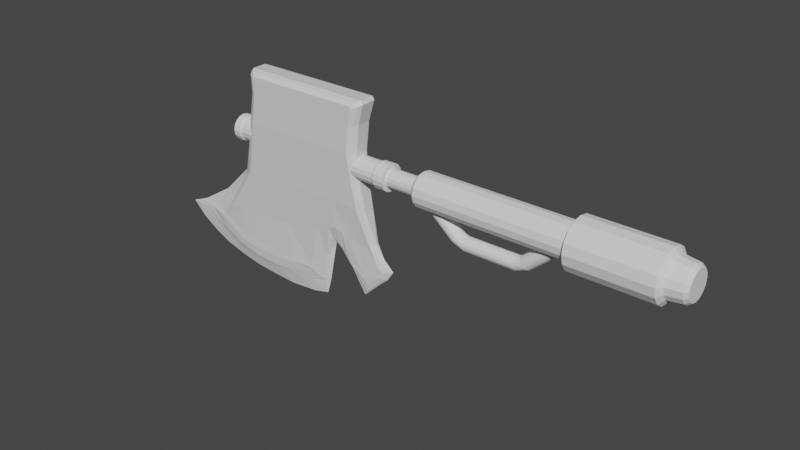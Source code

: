 # Source: bloodydesire.blend  (saved by Blender 3.3.6; exported with 4.5.12 LTS)
import bpy
from mathutils import Matrix  # noqa: F401  (used for matrix-valued properties, if any)

bpy.ops.wm.read_factory_settings(use_empty=True)
scene = bpy.context.scene
scene.name = 'Scene'

# ---- collections
col_collection = bpy.data.collections.new('Collection'); scene.collection.children.link(col_collection)

# ---- materials (node trees are filled in below, after node groups)
mat_material = bpy.data.materials.new('Material')
mat_material.alpha_threshold = 0.0
mat_material.use_transparent_shadow = False
mat_material.roughness = 0.5
mat_material.line_color = (0.0, 0.0, 0.0, 1.0)

# ---- material node trees
mat_material.use_nodes = True; mat_material.node_tree.nodes.clear()
_N = mat_material.node_tree.nodes; _L = mat_material.node_tree.links
n0 = _N.new('ShaderNodeOutputMaterial'); n0.name = 'Material Output'; n0.location = (300, 300)
n1 = _N.new('ShaderNodeBsdfPrincipled'); n1.name = 'Principled BSDF'; n1.location = (10, 300)
n1.distribution = 'GGX'
n1.subsurface_method = 'RANDOM_WALK_SKIN'
n1.inputs[3].default_value = 1.45
n1.inputs[27].default_value = (0.0, 0.0, 0.0, 1.0)
n1.inputs[28].default_value = 1.0
_L.new(n1.outputs[0], n0.inputs[0])
n0.is_active_output = True

# ---- world
world_world = bpy.data.worlds.new('World'); scene.world = world_world
world_world.use_nodes = True; world_world.node_tree.nodes.clear()
_N = world_world.node_tree.nodes; _L = world_world.node_tree.links
n0 = _N.new('ShaderNodeOutputWorld'); n0.name = 'World Output'; n0.location = (300, 300)
n1 = _N.new('ShaderNodeBackground'); n1.name = 'Background'; n1.location = (10, 300)
n1.inputs[0].default_value = (0.05088, 0.05088, 0.05088, 1.0)
_L.new(n1.outputs[0], n0.inputs[0])
n0.is_active_output = True
world_world.color = (0.05088, 0.05088, 0.05088)
world_world.use_sun_shadow = False
world_world.sun_shadow_jitter_overblur = 0.0

# ---- meshes
me_cube = bpy.data.meshes.new('Cube')
me_cube.from_pydata([(0.5323, -0.1239, 0.9066), (0.7557, -0.02463, -0.4421), (-0.4541, -0.1239, 0.9066), (-1.094, -0.03886, -0.5107), (0.01833, -0.1239, 0.9066), (-0.2553, -0.03932, -0.7462), (-0.6124, -0.08528, 0.03661), (0.546, -0.08528, 0.06174), (0.0194, -0.08528, 0.0649), (-0.5167, -0.112, 0.509), (0.4808, -0.112, 0.509), (0.01796, -0.112, 0.509), (0.7066, -0.03094, -0.3966), (-0.2867, -0.04857, -0.6139), (-0.9974, -0.04813, -0.4599), (0.4248, -0.03212, -0.4502), (0.2482, -0.1239, 0.9066), (0.3066, -0.08528, 0.0649), (0.2469, -0.112, 0.509), (-0.2179, -0.1239, 0.9066), (-0.7401, -0.03915, -0.7271), (-0.2758, -0.08528, 0.0649), (-0.2494, -0.112, 0.509), (-0.7221, -0.04837, -0.5848), (-0.3339, -0.1239, 0.9066), (-0.4066, -0.08528, 0.0614), (-0.3806, -0.112, 0.509), (-0.8751, -0.04825, -0.5289), (-0.9342, -0.03903, -0.6494), (-0.5253, -0.03925, -0.7586), (-0.07186, -0.1239, 0.9066), (-0.0933, -0.08528, 0.0649), (-0.08411, -0.112, 0.509), (-0.5297, -0.04846, -0.599), (0.1333, -0.1239, 0.9066), (0.163, -0.08528, 0.0649), (0.13, -0.112, 0.509), (-0.005244, -0.04149, -0.6155), (0.06667, -0.02572, -0.6999), (0.6753, -0.02463, -0.533), (0.3674, -0.1239, 0.9066), (0.4678, -0.08528, 0.06174), (0.3682, -0.112, 0.509), (0.6301, -0.03094, -0.4708), (0.7231, -0.02463, -0.491), (0.477, -0.1239, 0.9066), (0.5069, -0.08528, 0.06174), (0.4245, -0.112, 0.509), (0.657, -0.03094, -0.4327), (0.3078, -0.1239, 0.9066), (0.381, -0.08528, 0.0649), (0.3076, -0.112, 0.509), (0.5572, -0.03094, -0.509), (0.5944, -0.02463, -0.6101), (0.1668, -0.03155, -0.4734), (0.1907, -0.1239, 0.9066), (0.2348, -0.08528, 0.0649), (0.1885, -0.112, 0.509), (0.0758, -0.1239, 0.9066), (0.09119, -0.08528, 0.0649), (0.08298, -0.112, 0.509), (-0.1902, -0.04859, -0.6006), (-0.1716, -0.03933, -0.7199), (-0.401, -0.03929, -0.7647), (-0.02676, -0.1239, 0.9066), (-0.03695, -0.08528, 0.0649), (-0.03308, -0.112, 0.509), (-0.4255, -0.0485, -0.602), (-0.1449, -0.1239, 0.9066), (-0.1845, -0.08528, 0.0649), (-0.1667, -0.112, 0.509), (-0.6306, -0.04842, -0.5965), (-0.6347, -0.03921, -0.7494), (-0.8461, -0.03909, -0.6956), (-0.2759, -0.1239, 0.9066), (-0.3482, -0.08528, 0.0649), (-0.315, -0.112, 0.509), (-0.8012, -0.04832, -0.5679), (-0.394, -0.1239, 0.9066), (-0.4738, -0.08528, 0.05168), (-0.4486, -0.112, 0.509), (-0.9484, -0.04819, -0.4984), (-1.019, -0.03895, -0.5907), (0.7311, -0.03094, -0.4194), (-0.27, -0.04864, -0.6769), (-1.052, -0.04814, -0.4888), (-0.7311, -0.04844, -0.6559), (-0.9046, -0.0483, -0.5891), (-0.5275, -0.04854, -0.6788), (0.01206, -0.04149, -0.6463), (0.6527, -0.03094, -0.5019), (0.6901, -0.03094, -0.4619), (0.5758, -0.03094, -0.5595), (-0.18, -0.04865, -0.6559), (-0.4133, -0.04859, -0.6833), (-0.6327, -0.04849, -0.6729), (-0.8237, -0.04837, -0.6317), (-0.9764, -0.04822, -0.5407), (-0.8641, -0.06796, -0.331), (0.6374, -0.04911, -0.22), (-0.2569, -0.05436, -0.3185), (0.4069, -0.05432, -0.2245), (-0.5468, -0.06026, -0.3277), (-0.6891, -0.06315, -0.3322), (-0.3676, -0.05661, -0.322), (0.1154, -0.06097, -0.2299), (0.5624, -0.04602, -0.2474), (0.61, -0.04481, -0.2471), (0.507, -0.04742, -0.2476), (0.1758, -0.06313, -0.2096), (-0.2288, -0.05379, -0.3176), (-0.3122, -0.05548, -0.3203), (-0.4572, -0.05843, -0.3249), (-0.6179, -0.0617, -0.33), (-0.7628, -0.06465, -0.3346), (0.5055, -0.09731, 0.2878), (0.01789, -0.09731, 0.2878), (-0.5614, -0.09731, 0.2899), (0.2836, -0.09731, 0.2878), (-0.2734, -0.09731, 0.2878), (-0.4165, -0.09731, 0.2878), (-0.09334, -0.09731, 0.2878), (0.1511, -0.09731, 0.2878), (0.3835, -0.09731, 0.2878), (0.4445, -0.09731, 0.2878), (0.3492, -0.09731, 0.2878), (0.2144, -0.09731, 0.2878), (0.08876, -0.09731, 0.2878), (-0.03773, -0.09731, 0.2878), (-0.1834, -0.09731, 0.2878), (-0.3449, -0.09731, 0.2878), (-0.4779, -0.09731, 0.2878), (-0.476, -0.1175, 0.7302), (0.504, -0.1175, 0.7302), (0.01801, -0.1175, 0.7302), (0.2583, -0.1175, 0.7302), (-0.229, -0.1175, 0.7302), (-0.3502, -0.1175, 0.7302), (-0.07629, -0.1175, 0.7302), (0.1382, -0.1175, 0.7302), (0.3829, -0.1175, 0.7302), (0.4408, -0.1175, 0.7302), (0.3206, -0.1175, 0.7302), (0.1982, -0.1175, 0.7302), (0.07809, -0.1175, 0.7302), (-0.02914, -0.1175, 0.7302), (-0.1526, -0.1175, 0.7302), (-0.2896, -0.1175, 0.7302), (-0.4131, -0.1175, 0.7302), (-0.476, -0.1239, 0.8812), (0.548, -0.1239, 0.8812), (0.01801, -0.1239, 0.8812), (0.2583, -0.1239, 0.8812), (-0.229, -0.1239, 0.8812), (-0.3502, -0.1239, 0.8812), (-0.07629, -0.1239, 0.8812), (0.1382, -0.1239, 0.8812), (0.3829, -0.1239, 0.8812), (0.4893, -0.1239, 0.8812), (0.3206, -0.1239, 0.8812), (0.1982, -0.1239, 0.8812), (0.07809, -0.1239, 0.8812), (-0.02914, -0.1239, 0.8812), (-0.1526, -0.1239, 0.8812), (-0.2896, -0.1239, 0.8812), (-0.4131, -0.1239, 0.8812), (0.2528, -0.04485, -0.2669), (0.2195, -0.1239, 0.9066), (0.2707, -0.08528, 0.0649), (0.2177, -0.112, 0.509), (0.3081, -0.06639, -0.1732), (0.249, -0.09731, 0.2878), (0.2283, -0.1175, 0.7302), (0.2283, -0.1239, 0.8812), (0.2051, -0.1239, 0.9066), (0.2527, -0.08528, 0.0649), (0.2031, -0.112, 0.509), (0.2336, -0.06471, -0.1929), (0.2317, -0.09731, 0.2878), (0.2133, -0.1175, 0.7302), (0.2133, -0.1239, 0.8812), (0.1855, -0.03608, -0.4308), (0.3511, -0.03069, -0.3611), (0.2338, -0.1239, 0.9066), (0.2886, -0.08528, 0.0649), (0.2323, -0.112, 0.509), (0.3738, -0.0601, -0.1979), (0.2663, -0.09731, 0.2878), (0.2433, -0.1175, 0.7302), (0.2433, -0.1239, 0.8812), (-1.457, 0.00049, -0.5009), (0.5956, -7.451e-09, 0.9494), (-0.5193, 0.0, 0.9494), (0.8424, 0.0003868, -0.4113), (-0.003873, 0.00049, -0.8837), (0.01469, -7.451e-09, 0.9494), (0.6105, -3.512e-05, 0.02186), (-0.7145, -3.511e-05, 0.03356), (0.5375, -1.083e-05, 0.5), (-0.59, -1.083e-05, 0.5), (-1.286, 0.0003818, -0.4296), (0.7535, 7.403e-05, -0.3289), (0.2745, -7.451e-09, 0.9494), (0.3709, 9.343e-05, -0.4304), (-0.8498, 0.00049, -0.8357), (-0.2523, -7.451e-09, 0.9494), (-1.185, 0.00049, -0.7129), (-0.3834, -7.451e-09, 0.9494), (-0.08726, -7.451e-09, 0.9494), (-0.4761, 0.00049, -0.8912), (0.182, 0.0004074, -0.7127), (0.1446, -7.451e-09, 0.9494), (0.4092, -7.451e-09, 0.9494), (0.6969, 0.0003868, -0.5759), (0.5331, -7.451e-09, 0.9494), (0.7835, 0.0003868, -0.4999), (0.5504, 0.0003868, -0.7154), (0.3419, -7.451e-09, 0.9494), (0.2095, -7.451e-09, 0.9494), (0.1436, 0.00049, -0.8481), (0.07965, -7.451e-09, 0.9494), (-0.03628, -7.451e-09, 0.9494), (-0.2593, 0.00049, -0.9052), (-0.6667, 0.00049, -0.8731), (-0.1698, -7.451e-09, 0.9494), (-0.3179, -7.451e-09, 0.9494), (-1.033, 0.00049, -0.7848), (-1.33, 0.00049, -0.6225), (-0.4514, -7.451e-09, 0.9494), (0.798, 0.0002532, -0.3701), (-1.383, 0.0003818, -0.4702), (-1.0, 0.0002263, -0.25), (0.6824, 0.0001118, -0.2225), (-0.659, -2.416e-05, 0.261), (0.5653, -2.417e-05, 0.25), (0.5637, -5.832e-06, 0.75), (-0.544, -5.825e-06, 0.75), (0.2374, 1.422e-05, -0.4327), (0.6133, -7.451e-09, 0.9207), (-0.544, 0.0, 0.9207), (0.242, -7.451e-09, 0.9494), (0.261, 8.991e-05, -0.3118), (0.2493, 2.794e-05, -0.3781), (0.2258, -7.451e-09, 0.9494), (0.2583, -7.451e-09, 0.9494), (0.3121, 7.387e-05, -0.3584), (-1.246, -0.01811, -0.4933), (0.5956, -0.06193, 0.9494), (-0.1311, -0.01872, -0.8065), (0.01469, -0.06193, 0.9494), (0.6105, -0.04266, 0.02186), (0.5375, -0.05599, 0.5), (0.7411, -0.01534, -0.3595), (0.2745, -0.06193, 0.9494), (0.3842, -0.0183, -0.4363), (-0.7757, -0.0185, -0.781), (-0.2523, -0.06193, 0.9494), (-1.034, -0.01833, -0.6778), (-0.3834, -0.06193, 0.9494), (-0.08726, -0.06193, 0.9494), (-0.4901, -0.01862, -0.823), (0.1313, -0.01254, -0.7269), (0.1446, -0.06193, 0.9494), (0.4092, -0.06193, 0.9494), (0.6956, -0.01212, -0.5578), (0.5331, -0.06193, 0.9494), (0.7651, -0.01212, -0.4967), (0.578, -0.01212, -0.6698), (0.3419, -0.06193, 0.9494), (0.2095, -0.06193, 0.9494), (-0.01978, -0.01873, -0.7715), (0.07965, -0.06193, 0.9494), (-0.03628, -0.06193, 0.9494), (-0.3249, -0.01868, -0.8311), (-0.6356, -0.01856, -0.8107), (-0.1698, -0.06193, 0.9494), (-0.3179, -0.06193, 0.9494), (-0.9166, -0.01842, -0.7392), (-1.146, -0.01823, -0.5997), (-0.4514, -0.06193, 0.9494), (0.7768, -0.01534, -0.3926), (0.674, -0.02352, -0.2225), (0.5653, -0.04867, 0.25), (0.5637, -0.05873, 0.75), (0.1953, -0.01592, -0.4662), (0.6133, -0.06193, 0.9207), (0.242, -0.06193, 0.9494), (0.2583, -0.02238, -0.2997), (0.2123, -0.01802, -0.4118), (0.2258, -0.06193, 0.9494), (0.2583, -0.06193, 0.9494), (0.3194, -0.01531, -0.3604), (-0.5193, -0.06193, 0.9494), (0.8124, -0.01212, -0.4256), (-0.6995, -0.04266, 0.00137), (-0.59, -0.05599, 0.5), (-1.118, -0.02279, -0.4258), (-1.19, -0.0228, -0.4642), (-0.9318, -0.02708, -0.2526), (-0.6444, -0.04867, 0.25), (-0.544, -0.05873, 0.75), (-0.544, -0.06193, 0.9207), (-1.159, -0.02344, -0.505), (0.5733, -0.09571, 0.9355), (-0.2062, -0.02972, -0.7726), (0.01589, -0.09571, 0.9355), (0.5899, -0.06591, 0.04321), (0.5175, -0.08652, 0.5044), (0.7196, -0.02385, -0.3705), (0.2652, -0.09571, 0.9355), (0.4017, -0.02745, -0.4399), (-0.7571, -0.02953, -0.7509), (-0.2403, -0.09571, 0.9355), (-0.9776, -0.02939, -0.6627), (-0.3661, -0.09571, 0.9355), (-0.08193, -0.09571, 0.9355), (-0.513, -0.02964, -0.7868), (0.1151, -0.01961, -0.7125), (0.1405, -0.09571, 0.9355), (0.3944, -0.09571, 0.9355), (0.6791, -0.01895, -0.547), (0.5132, -0.09571, 0.9355), (0.741, -0.01895, -0.4926), (0.5744, -0.01895, -0.6467), (0.3298, -0.09571, 0.9355), (0.2028, -0.09571, 0.9355), (-0.1111, -0.02973, -0.7427), (0.07821, -0.09571, 0.9355), (-0.03302, -0.09571, 0.9355), (-0.3718, -0.02969, -0.7937), (-0.6373, -0.02959, -0.7763), (-0.1611, -0.09571, 0.9355), (-0.3032, -0.09571, 0.9355), (-0.8775, -0.02946, -0.7152), (-1.074, -0.0293, -0.5959), (-0.4313, -0.09571, 0.9355), (0.7513, -0.02385, -0.3999), (0.6582, -0.03641, -0.2225), (0.5442, -0.0752, 0.2645), (0.5426, -0.09077, 0.7442), (0.1837, -0.02462, -0.4696), (0.5903, -0.09571, 0.908), (0.234, -0.09571, 0.9355), (0.2555, -0.03464, -0.2857), (0.1991, -0.02787, -0.4222), (0.2184, -0.09571, 0.9355), (0.2496, -0.09571, 0.9355), (0.3328, -0.0237, -0.3624), (-0.4965, -0.09571, 0.9355), (0.7831, -0.01895, -0.4293), (-0.6586, -0.06591, 0.02025), (-0.5643, -0.08652, 0.5044), (-1.049, -0.03662, -0.4473), (-1.111, -0.03663, -0.4802), (-0.8945, -0.04346, -0.2984), (-0.6144, -0.0752, 0.263), (-0.5202, -0.09077, 0.7442), (-0.5202, -0.09571, 0.908)], [], [(335, 348, 2, 78), (165, 78, 2, 149), (322, 349, 1, 44), (341, 303, 0, 150), (329, 304, 5, 63), (161, 58, 4, 151), (327, 305, 4, 58), (110, 59, 8, 100), (337, 306, 7, 99), (114, 79, 6, 98), (127, 60, 11, 116), (338, 307, 10, 115), (131, 80, 9, 117), (97, 81, 14, 85), (336, 308, 12, 83), (93, 61, 13, 84), (92, 52, 15), (125, 51, 18, 118), (108, 50, 17, 101), (324, 309, 16, 49), (159, 49, 16, 152), (347, 310, 15, 182), (95, 71, 23, 86), (129, 70, 22, 119), (112, 69, 21, 102), (333, 311, 20, 73), (163, 68, 19, 153), (331, 312, 19, 68), (334, 313, 28, 82), (96, 77, 27, 87), (130, 76, 26, 120), (113, 75, 25, 103), (164, 74, 24, 154), (332, 314, 24, 74), (328, 315, 30, 64), (162, 64, 30, 155), (111, 65, 31, 104), (128, 66, 32, 121), (94, 67, 33, 88), (330, 316, 29, 72), (326, 317, 38, 62), (54, 37, 89), (126, 57, 36, 122), (109, 56, 35, 105), (325, 318, 34, 55), (160, 55, 34, 156), (158, 45, 40, 157), (321, 319, 40, 45), (107, 46, 41, 106), (124, 47, 42, 123), (91, 48, 43, 90), (323, 320, 39, 53), (83, 12, 48, 91), (115, 10, 47, 124), (99, 7, 46, 107), (303, 321, 45, 0), (150, 0, 45, 158), (320, 322, 44, 39), (310, 323, 53, 15), (157, 40, 49, 159), (319, 324, 49, 40), (106, 41, 50, 108), (123, 42, 51, 125), (90, 43, 52, 92), (180, 174, 55, 160), (345, 325, 55, 174), (177, 175, 56, 109), (178, 176, 57, 126), (317, 340, 54, 38), (304, 326, 62, 5), (89, 37, 61, 93), (122, 36, 60, 127), (105, 35, 59, 110), (318, 327, 58, 34), (156, 34, 58, 161), (84, 13, 67, 94), (116, 11, 66, 128), (100, 8, 65, 111), (151, 4, 64, 162), (305, 328, 64, 4), (316, 329, 63, 29), (311, 330, 72, 20), (315, 331, 68, 30), (155, 30, 68, 163), (104, 31, 69, 112), (121, 32, 70, 129), (88, 33, 71, 95), (312, 332, 74, 19), (153, 19, 74, 164), (102, 21, 75, 113), (119, 22, 76, 130), (86, 23, 77, 96), (313, 333, 73, 28), (302, 334, 82, 3), (87, 27, 81, 97), (120, 26, 80, 131), (103, 25, 79, 114), (154, 24, 78, 165), (314, 335, 78, 24), (28, 87, 97, 82), (20, 86, 96, 73), (29, 88, 95, 72), (5, 84, 94, 63), (38, 89, 93, 62), (39, 90, 92, 53), (1, 83, 91, 44), (44, 91, 90, 39), (54, 89, 38), (63, 94, 88, 29), (73, 96, 87, 28), (72, 95, 86, 20), (53, 92, 15), (62, 93, 84, 5), (349, 336, 83, 1), (82, 97, 85, 3), (27, 103, 114, 81), (23, 102, 113, 77), (33, 104, 112, 71), (13, 100, 111, 67), (37, 105, 110, 61), (181, 177, 109, 54), (43, 106, 108, 52), (12, 99, 107, 48), (48, 107, 106, 43), (54, 109, 105, 37), (67, 111, 104, 33), (77, 113, 103, 27), (71, 112, 102, 23), (52, 108, 101, 15), (81, 114, 98, 14), (308, 337, 99, 12), (61, 110, 100, 13), (25, 120, 131, 79), (21, 119, 130, 75), (31, 121, 129, 69), (8, 116, 128, 65), (35, 122, 127, 59), (175, 178, 126, 56), (41, 123, 125, 50), (7, 115, 124, 46), (46, 124, 123, 41), (56, 126, 122, 35), (65, 128, 121, 31), (75, 130, 120, 25), (69, 129, 119, 21), (50, 125, 118, 17), (79, 131, 117, 6), (306, 338, 115, 7), (59, 127, 116, 8), (26, 137, 148, 80), (22, 136, 147, 76), (32, 138, 146, 70), (11, 134, 145, 66), (36, 139, 144, 60), (176, 179, 143, 57), (42, 140, 142, 51), (10, 133, 141, 47), (47, 141, 140, 42), (57, 143, 139, 36), (66, 145, 138, 32), (76, 147, 137, 26), (70, 146, 136, 22), (51, 142, 135, 18), (60, 144, 134, 11), (307, 339, 133, 10), (80, 148, 132, 9), (137, 154, 165, 148), (136, 153, 164, 147), (138, 155, 163, 146), (134, 151, 162, 145), (139, 156, 161, 144), (179, 180, 160, 143), (140, 157, 159, 142), (133, 150, 158, 141), (141, 158, 157, 140), (143, 160, 156, 139), (145, 162, 155, 138), (147, 164, 154, 137), (146, 163, 153, 136), (142, 159, 152, 135), (144, 161, 151, 134), (339, 341, 150, 133), (148, 165, 149, 132), (188, 189, 173, 172), (185, 188, 172, 169), (184, 187, 171, 168), (182, 186, 170, 166), (187, 185, 169, 171), (186, 184, 168, 170), (346, 342, 167, 183), (189, 183, 167, 173), (344, 343, 166, 181), (340, 344, 181, 54), (172, 173, 180, 179), (169, 172, 179, 176), (168, 171, 178, 175), (166, 170, 177, 181), (171, 169, 176, 178), (170, 168, 175, 177), (342, 345, 174, 167), (173, 167, 174, 180), (152, 16, 183, 189), (309, 346, 183, 16), (101, 17, 184, 186), (118, 18, 185, 187), (15, 101, 186, 182), (17, 118, 187, 184), (18, 135, 188, 185), (135, 152, 189, 188), (343, 347, 182, 166), (300, 301, 239, 236), (295, 300, 236, 199), (294, 299, 233, 197), (296, 298, 231, 200), (246, 297, 230, 190), (297, 296, 200, 230), (299, 295, 199, 233), (298, 294, 197, 231), (301, 292, 192, 239), (357, 348, 292, 301), (354, 350, 294, 298), (355, 351, 295, 299), (353, 352, 296, 297), (302, 353, 297, 246), (352, 354, 298, 296), (350, 355, 299, 294), (351, 356, 300, 295), (356, 357, 301, 300), (241, 245, 291, 287), (202, 244, 290, 253), (240, 243, 289, 286), (237, 242, 288, 284), (242, 241, 287, 288), (244, 240, 286, 290), (235, 238, 285, 283), (198, 235, 283, 251), (196, 234, 282, 250), (201, 232, 281, 252), (193, 229, 280, 293), (207, 228, 279, 258), (190, 227, 278, 246), (206, 226, 277, 257), (205, 225, 276, 256), (208, 224, 275, 259), (204, 223, 274, 255), (209, 222, 273, 260), (195, 221, 272, 249), (211, 220, 271, 262), (194, 219, 270, 248), (210, 237, 284, 261), (243, 218, 269, 289), (212, 217, 268, 263), (203, 216, 267, 254), (213, 215, 266, 264), (191, 214, 265, 247), (216, 213, 264, 267), (214, 212, 263, 265), (218, 211, 262, 269), (219, 210, 261, 270), (223, 209, 260, 274), (221, 208, 259, 272), (225, 207, 258, 276), (227, 206, 257, 278), (224, 205, 256, 275), (226, 204, 255, 277), (245, 203, 254, 291), (217, 202, 253, 268), (229, 201, 252, 280), (234, 198, 251, 282), (232, 196, 250, 281), (220, 195, 249, 271), (222, 194, 248, 273), (238, 191, 247, 285), (215, 193, 293, 266), (228, 192, 292, 279), (132, 149, 357, 356), (9, 132, 356, 351), (6, 117, 355, 350), (14, 98, 354, 352), (3, 85, 353, 302), (85, 14, 352, 353), (117, 9, 351, 355), (98, 6, 350, 354), (149, 2, 348, 357), (287, 291, 347, 343), (253, 290, 346, 309), (286, 289, 345, 342), (284, 288, 344, 340), (288, 287, 343, 344), (290, 286, 342, 346), (283, 285, 341, 339), (251, 283, 339, 307), (250, 282, 338, 306), (252, 281, 337, 308), (293, 280, 336, 349), (258, 279, 335, 314), (246, 278, 334, 302), (257, 277, 333, 313), (256, 276, 332, 312), (259, 275, 331, 315), (255, 274, 330, 311), (260, 273, 329, 316), (249, 272, 328, 305), (262, 271, 327, 318), (248, 270, 326, 304), (261, 284, 340, 317), (289, 269, 325, 345), (263, 268, 324, 319), (254, 267, 323, 310), (264, 266, 322, 320), (247, 265, 321, 303), (267, 264, 320, 323), (265, 263, 319, 321), (269, 262, 318, 325), (270, 261, 317, 326), (274, 260, 316, 330), (272, 259, 315, 328), (276, 258, 314, 332), (278, 257, 313, 334), (275, 256, 312, 331), (277, 255, 311, 333), (291, 254, 310, 347), (268, 253, 309, 324), (280, 252, 308, 336), (282, 251, 307, 338), (281, 250, 306, 337), (271, 249, 305, 327), (273, 248, 304, 329), (285, 247, 303, 341), (266, 293, 349, 322), (279, 292, 348, 335)])
_uv = me_cube.uv_layers.new(name='UVMap')
_uv.uv.foreach_set('vector', [0.8589, 0.7216, 0.875, 0.7216, 0.875, 0.75, 0.8589, 0.75, 0.6205, 0.9839, 0.625, 0.9839, 0.625, 1.0, 0.6205, 1.0, 0.3602, 0.7216, 0.375, 0.7216, 0.375, 0.75, 0.3602, 0.75, 0.6205, 0.7216, 0.625, 0.7216, 0.625, 0.75, 0.6205, 0.75, 0.2396, 0.7216, 0.2517, 0.7216, 0.2517, 0.75, 0.2396, 0.75, 0.6205, 0.8579, 0.625, 0.8579, 0.625, 0.8733, 0.6205, 0.8733, 0.7329, 0.7216, 0.7483, 0.7216, 0.7483, 0.75, 0.7329, 0.75, 0.4688, 0.8579, 0.5, 0.8579, 0.5, 0.8733, 0.4688, 0.8733, 0.4688, 0.7216, 0.5, 0.7216, 0.5, 0.75, 0.4688, 0.75, 0.4688, 0.9839, 0.5, 0.9839, 0.5, 1.0, 0.4688, 1.0, 0.5312, 0.8579, 0.5625, 0.8579, 0.5625, 0.8733, 0.5312, 0.8733, 0.5312, 0.7216, 0.5625, 0.7216, 0.5625, 0.75, 0.5312, 0.75, 0.5312, 0.9839, 0.5625, 0.9839, 0.5625, 1.0, 0.5312, 1.0, 0.4062, 0.9839, 0.4375, 0.9839, 0.4375, 1.0, 0.4062, 1.0, 0.4062, 0.7216, 0.4375, 0.7216, 0.4375, 0.75, 0.4062, 0.75, 0.4062, 0.8579, 0.4375, 0.8579, 0.4375, 0.8733, 0.4062, 0.8733, 0.4062, 0.7957, 0.4375, 0.7957, 0.4062, 0.8116, 0.5312, 0.7957, 0.5625, 0.7957, 0.5625, 0.8116, 0.5312, 0.8116, 0.4688, 0.7957, 0.5, 0.7957, 0.5, 0.8116, 0.4688, 0.8116, 0.6707, 0.7216, 0.6866, 0.7216, 0.6866, 0.75, 0.6707, 0.75, 0.6205, 0.7957, 0.625, 0.7957, 0.625, 0.8116, 0.6205, 0.8116, 0.3095, 0.7216, 0.3134, 0.7216, 0.3134, 0.75, 0.3095, 0.75, 0.4062, 0.9171, 0.4375, 0.9171, 0.4375, 0.9366, 0.4062, 0.9366, 0.5312, 0.9171, 0.5625, 0.9171, 0.5625, 0.9366, 0.5312, 0.9366, 0.4688, 0.9171, 0.5, 0.9171, 0.5, 0.9366, 0.4688, 0.9366, 0.1728, 0.7216, 0.1884, 0.7216, 0.1884, 0.75, 0.1728, 0.75, 0.6205, 0.9171, 0.625, 0.9171, 0.625, 0.9366, 0.6205, 0.9366, 0.7921, 0.7216, 0.8116, 0.7216, 0.8116, 0.75, 0.7921, 0.75, 0.1411, 0.7216, 0.1573, 0.7216, 0.1573, 0.75, 0.1411, 0.75, 0.4063, 0.9522, 0.4375, 0.9522, 0.4375, 0.9677, 0.4062, 0.9677, 0.5312, 0.9522, 0.5625, 0.9522, 0.5625, 0.9677, 0.5312, 0.9677, 0.4688, 0.9522, 0.5, 0.9522, 0.5, 0.9677, 0.4688, 0.9677, 0.6205, 0.9522, 0.625, 0.9522, 0.625, 0.9677, 0.6205, 0.9677, 0.8272, 0.7216, 0.8427, 0.7216, 0.8427, 0.75, 0.8272, 0.75, 0.7604, 0.7216, 0.7725, 0.7216, 0.7725, 0.75, 0.7604, 0.75, 0.6205, 0.8854, 0.625, 0.8854, 0.625, 0.8975, 0.6205, 0.8975, 0.4688, 0.8854, 0.5, 0.8854, 0.5, 0.8975, 0.4688, 0.8975, 0.5312, 0.8854, 0.5625, 0.8854, 0.5625, 0.8975, 0.5312, 0.8975, 0.4062, 0.8854, 0.4375, 0.8854, 0.4375, 0.8975, 0.4063, 0.8975, 0.2079, 0.7216, 0.2275, 0.7216, 0.2275, 0.75, 0.2079, 0.75, 0.2671, 0.7216, 0.2825, 0.7216, 0.2825, 0.75, 0.2671, 0.75, 0.4375, 0.8271, 0.4375, 0.8425, 0.4062, 0.8425, 0.5312, 0.8271, 0.5625, 0.8271, 0.5625, 0.8425, 0.5312, 0.8425, 0.4688, 0.8271, 0.5, 0.8271, 0.5, 0.8425, 0.4688, 0.8425, 0.7021, 0.7216, 0.7175, 0.7216, 0.7175, 0.75, 0.7021, 0.75, 0.6205, 0.8271, 0.625, 0.8271, 0.625, 0.8425, 0.6205, 0.8425, 0.6205, 0.7648, 0.625, 0.7648, 0.625, 0.7797, 0.6205, 0.7797, 0.6398, 0.7216, 0.6547, 0.7216, 0.6547, 0.75, 0.6398, 0.75, 0.4688, 0.7648, 0.5, 0.7648, 0.5, 0.7797, 0.4688, 0.7797, 0.5312, 0.7648, 0.5625, 0.7648, 0.5625, 0.7797, 0.5312, 0.7797, 0.4062, 0.7648, 0.4375, 0.7648, 0.4375, 0.7797, 0.4062, 0.7797, 0.3293, 0.7216, 0.3453, 0.7216, 0.3453, 0.75, 0.3293, 0.75, 0.4062, 0.75, 0.4375, 0.75, 0.4375, 0.7648, 0.4062, 0.7648, 0.5312, 0.75, 0.5625, 0.75, 0.5625, 0.7648, 0.5312, 0.7648, 0.4688, 0.75, 0.5, 0.75, 0.5, 0.7648, 0.4688, 0.7648, 0.625, 0.7216, 0.6398, 0.7216, 0.6398, 0.75, 0.625, 0.75, 0.6205, 0.75, 0.625, 0.75, 0.625, 0.7648, 0.6205, 0.7648, 0.3453, 0.7216, 0.3602, 0.7216, 0.3602, 0.75, 0.3453, 0.75, 0.3134, 0.7216, 0.3293, 0.7216, 0.3293, 0.75, 0.3134, 0.75, 0.6205, 0.7797, 0.625, 0.7797, 0.625, 0.7957, 0.6205, 0.7957, 0.6547, 0.7216, 0.6707, 0.7216, 0.6707, 0.75, 0.6547, 0.75, 0.4688, 0.7797, 0.5, 0.7797, 0.5, 0.7957, 0.4688, 0.7957, 0.5312, 0.7797, 0.5625, 0.7797, 0.5625, 0.7957, 0.5312, 0.7957, 0.4062, 0.7797, 0.4375, 0.7797, 0.4375, 0.7957, 0.4062, 0.7957, 0.6205, 0.8232, 0.625, 0.8232, 0.625, 0.8271, 0.6205, 0.8271, 0.6982, 0.7216, 0.7021, 0.7216, 0.7021, 0.75, 0.6982, 0.75, 0.4687, 0.8232, 0.5, 0.8232, 0.5, 0.8271, 0.4688, 0.8271, 0.5312, 0.8232, 0.5625, 0.8232, 0.5625, 0.8271, 0.5312, 0.8271, 0.2825, 0.7216, 0.2979, 0.7216, 0.2979, 0.75, 0.2825, 0.75, 0.2517, 0.7216, 0.2671, 0.7216, 0.2671, 0.75, 0.2517, 0.75, 0.4062, 0.8425, 0.4375, 0.8425, 0.4375, 0.8579, 0.4062, 0.8579, 0.5312, 0.8425, 0.5625, 0.8425, 0.5625, 0.8579, 0.5312, 0.8579, 0.4688, 0.8425, 0.5, 0.8425, 0.5, 0.8579, 0.4688, 0.8579, 0.7175, 0.7216, 0.7329, 0.7216, 0.7329, 0.75, 0.7175, 0.75, 0.6205, 0.8425, 0.625, 0.8425, 0.625, 0.8579, 0.6205, 0.8579, 0.4062, 0.8733, 0.4375, 0.8733, 0.4375, 0.8854, 0.4062, 0.8854, 0.5312, 0.8733, 0.5625, 0.8733, 0.5625, 0.8854, 0.5312, 0.8854, 0.4688, 0.8733, 0.5, 0.8733, 0.5, 0.8854, 0.4688, 0.8854, 0.6205, 0.8733, 0.625, 0.8733, 0.625, 0.8854, 0.6205, 0.8854, 0.7483, 0.7216, 0.7604, 0.7216, 0.7604, 0.75, 0.7483, 0.75, 0.2275, 0.7216, 0.2396, 0.7216, 0.2396, 0.75, 0.2275, 0.75, 0.1884, 0.7216, 0.2079, 0.7216, 0.2079, 0.75, 0.1884, 0.75, 0.7725, 0.7216, 0.7921, 0.7216, 0.7921, 0.75, 0.7725, 0.75, 0.6205, 0.8975, 0.625, 0.8975, 0.625, 0.9171, 0.6205, 0.9171, 0.4688, 0.8975, 0.5, 0.8975, 0.5, 0.9171, 0.4688, 0.9171, 0.5312, 0.8975, 0.5625, 0.8975, 0.5625, 0.9171, 0.5312, 0.9171, 0.4063, 0.8975, 0.4375, 0.8975, 0.4375, 0.9171, 0.4062, 0.9171, 0.8116, 0.7216, 0.8272, 0.7216, 0.8272, 0.75, 0.8116, 0.75, 0.6205, 0.9366, 0.625, 0.9366, 0.625, 0.9522, 0.6205, 0.9522, 0.4688, 0.9366, 0.5, 0.9366, 0.5, 0.9522, 0.4688, 0.9522, 0.5312, 0.9366, 0.5625, 0.9366, 0.5625, 0.9522, 0.5312, 0.9522, 0.4062, 0.9366, 0.4375, 0.9366, 0.4375, 0.9522, 0.4063, 0.9522, 0.1573, 0.7216, 0.1728, 0.7216, 0.1728, 0.75, 0.1573, 0.75, 0.125, 0.7216, 0.1411, 0.7216, 0.1411, 0.75, 0.125, 0.75, 0.4062, 0.9677, 0.4375, 0.9677, 0.4375, 0.9839, 0.4062, 0.9839, 0.5312, 0.9677, 0.5625, 0.9677, 0.5625, 0.9839, 0.5312, 0.9839, 0.4688, 0.9677, 0.5, 0.9677, 0.5, 0.9839, 0.4688, 0.9839, 0.6205, 0.9677, 0.625, 0.9677, 0.625, 0.9839, 0.6205, 0.9839, 0.8427, 0.7216, 0.8589, 0.7216, 0.8589, 0.75, 0.8427, 0.75, 0.375, 0.9677, 0.4062, 0.9677, 0.4062, 0.9839, 0.375, 0.9839, 0.375, 0.9366, 0.4062, 0.9366, 0.4063, 0.9522, 0.375, 0.9522, 0.375, 0.8975, 0.4063, 0.8975, 0.4062, 0.9171, 0.375, 0.9171, 0.375, 0.8733, 0.4062, 0.8733, 0.4062, 0.8854, 0.375, 0.8854, 0.375, 0.8425, 0.4062, 0.8425, 0.4062, 0.8579, 0.375, 0.8579, 0.375, 0.7797, 0.4062, 0.7797, 0.4062, 0.7957, 0.375, 0.7957, 0.375, 0.75, 0.4062, 0.75, 0.4062, 0.7648, 0.375, 0.7648, 0.375, 0.7648, 0.4062, 0.7648, 0.4062, 0.7797, 0.375, 0.7797, 0.4062, 0.8271, 0.4062, 0.8425, 0.375, 0.8425, 0.375, 0.8854, 0.4062, 0.8854, 0.4063, 0.8975, 0.375, 0.8975, 0.375, 0.9522, 0.4063, 0.9522, 0.4062, 0.9677, 0.375, 0.9677, 0.375, 0.9171, 0.4062, 0.9171, 0.4062, 0.9366, 0.375, 0.9366, 0.375, 0.7957, 0.4062, 0.7957, 0.375, 0.8116, 0.375, 0.8579, 0.4062, 0.8579, 0.4062, 0.8733, 0.375, 0.8733, 0.375, 0.7216, 0.4062, 0.7216, 0.4062, 0.75, 0.375, 0.75, 0.375, 0.9839, 0.4062, 0.9839, 0.4062, 1.0, 0.375, 1.0, 0.4375, 0.9677, 0.4688, 0.9677, 0.4688, 0.9839, 0.4375, 0.9839, 0.4375, 0.9366, 0.4688, 0.9366, 0.4688, 0.9522, 0.4375, 0.9522, 0.4375, 0.8975, 0.4688, 0.8975, 0.4688, 0.9171, 0.4375, 0.9171, 0.4375, 0.8733, 0.4688, 0.8733, 0.4688, 0.8854, 0.4375, 0.8854, 0.4375, 0.8425, 0.4688, 0.8425, 0.4688, 0.8579, 0.4375, 0.8579, 0.4375, 0.8232, 0.4687, 0.8232, 0.4688, 0.8271, 0.4375, 0.8271, 0.4375, 0.7797, 0.4688, 0.7797, 0.4688, 0.7957, 0.4375, 0.7957, 0.4375, 0.75, 0.4688, 0.75, 0.4688, 0.7648, 0.4375, 0.7648, 0.4375, 0.7648, 0.4688, 0.7648, 0.4688, 0.7797, 0.4375, 0.7797, 0.4375, 0.8271, 0.4688, 0.8271, 0.4688, 0.8425, 0.4375, 0.8425, 0.4375, 0.8854, 0.4688, 0.8854, 0.4688, 0.8975, 0.4375, 0.8975, 0.4375, 0.9522, 0.4688, 0.9522, 0.4688, 0.9677, 0.4375, 0.9677, 0.4375, 0.9171, 0.4688, 0.9171, 0.4688, 0.9366, 0.4375, 0.9366, 0.4375, 0.7957, 0.4688, 0.7957, 0.4688, 0.8116, 0.4375, 0.8116, 0.4375, 0.9839, 0.4688, 0.9839, 0.4688, 1.0, 0.4375, 1.0, 0.4375, 0.7216, 0.4688, 0.7216, 0.4688, 0.75, 0.4375, 0.75, 0.4375, 0.8579, 0.4688, 0.8579, 0.4688, 0.8733, 0.4375, 0.8733, 0.5, 0.9677, 0.5312, 0.9677, 0.5312, 0.9839, 0.5, 0.9839, 0.5, 0.9366, 0.5312, 0.9366, 0.5312, 0.9522, 0.5, 0.9522, 0.5, 0.8975, 0.5312, 0.8975, 0.5312, 0.9171, 0.5, 0.9171, 0.5, 0.8733, 0.5312, 0.8733, 0.5312, 0.8854, 0.5, 0.8854, 0.5, 0.8425, 0.5312, 0.8425, 0.5312, 0.8579, 0.5, 0.8579, 0.5, 0.8232, 0.5312, 0.8232, 0.5312, 0.8271, 0.5, 0.8271, 0.5, 0.7797, 0.5312, 0.7797, 0.5312, 0.7957, 0.5, 0.7957, 0.5, 0.75, 0.5312, 0.75, 0.5312, 0.7648, 0.5, 0.7648, 0.5, 0.7648, 0.5312, 0.7648, 0.5312, 0.7797, 0.5, 0.7797, 0.5, 0.8271, 0.5312, 0.8271, 0.5312, 0.8425, 0.5, 0.8425, 0.5, 0.8854, 0.5312, 0.8854, 0.5312, 0.8975, 0.5, 0.8975, 0.5, 0.9522, 0.5312, 0.9522, 0.5312, 0.9677, 0.5, 0.9677, 0.5, 0.9171, 0.5312, 0.9171, 0.5312, 0.9366, 0.5, 0.9366, 0.5, 0.7957, 0.5312, 0.7957, 0.5312, 0.8116, 0.5, 0.8116, 0.5, 0.9839, 0.5312, 0.9839, 0.5312, 1.0, 0.5, 1.0, 0.5, 0.7216, 0.5312, 0.7216, 0.5312, 0.75, 0.5, 0.75, 0.5, 0.8579, 0.5312, 0.8579, 0.5312, 0.8733, 0.5, 0.8733, 0.5625, 0.9677, 0.5938, 0.9677, 0.5938, 0.9839, 0.5625, 0.9839, 0.5625, 0.9366, 0.5938, 0.9366, 0.5938, 0.9522, 0.5625, 0.9522, 0.5625, 0.8975, 0.5938, 0.8975, 0.5938, 0.9171, 0.5625, 0.9171, 0.5625, 0.8733, 0.5938, 0.8733, 0.5938, 0.8854, 0.5625, 0.8854, 0.5625, 0.8425, 0.5938, 0.8425, 0.5938, 0.8579, 0.5625, 0.8579, 0.5625, 0.8232, 0.5938, 0.8232, 0.5938, 0.8271, 0.5625, 0.8271, 0.5625, 0.7797, 0.5938, 0.7797, 0.5938, 0.7957, 0.5625, 0.7957, 0.5625, 0.75, 0.5938, 0.75, 0.5938, 0.7648, 0.5625, 0.7648, 0.5625, 0.7648, 0.5938, 0.7648, 0.5938, 0.7797, 0.5625, 0.7797, 0.5625, 0.8271, 0.5938, 0.8271, 0.5938, 0.8425, 0.5625, 0.8425, 0.5625, 0.8854, 0.5938, 0.8854, 0.5938, 0.8975, 0.5625, 0.8975, 0.5625, 0.9522, 0.5938, 0.9522, 0.5938, 0.9677, 0.5625, 0.9677, 0.5625, 0.9171, 0.5938, 0.9171, 0.5938, 0.9366, 0.5625, 0.9366, 0.5625, 0.7957, 0.5938, 0.7957, 0.5938, 0.8116, 0.5625, 0.8116, 0.5625, 0.8579, 0.5938, 0.8579, 0.5938, 0.8733, 0.5625, 0.8733, 0.5625, 0.7216, 0.5938, 0.7216, 0.5938, 0.75, 0.5625, 0.75, 0.5625, 0.9839, 0.5938, 0.9839, 0.5938, 1.0, 0.5625, 1.0, 0.5938, 0.9677, 0.6205, 0.9677, 0.6205, 0.9839, 0.5938, 0.9839, 0.5938, 0.9366, 0.6205, 0.9366, 0.6205, 0.9522, 0.5938, 0.9522, 0.5938, 0.8975, 0.6205, 0.8975, 0.6205, 0.9171, 0.5938, 0.9171, 0.5938, 0.8733, 0.6205, 0.8733, 0.6205, 0.8854, 0.5938, 0.8854, 0.5938, 0.8425, 0.6205, 0.8425, 0.6205, 0.8579, 0.5938, 0.8579, 0.5938, 0.8232, 0.6205, 0.8232, 0.6205, 0.8271, 0.5938, 0.8271, 0.5938, 0.7797, 0.6205, 0.7797, 0.6205, 0.7957, 0.5938, 0.7957, 0.5938, 0.75, 0.6205, 0.75, 0.6205, 0.7648, 0.5938, 0.7648, 0.5938, 0.7648, 0.6205, 0.7648, 0.6205, 0.7797, 0.5938, 0.7797, 0.5938, 0.8271, 0.6205, 0.8271, 0.6205, 0.8425, 0.5938, 0.8425, 0.5938, 0.8854, 0.6205, 0.8854, 0.6205, 0.8975, 0.5938, 0.8975, 0.5938, 0.9522, 0.6205, 0.9522, 0.6205, 0.9677, 0.5938, 0.9677, 0.5938, 0.9171, 0.6205, 0.9171, 0.6205, 0.9366, 0.5938, 0.9366, 0.5938, 0.7957, 0.6205, 0.7957, 0.6205, 0.8116, 0.5938, 0.8116, 0.5938, 0.8579, 0.6205, 0.8579, 0.6205, 0.8733, 0.5938, 0.8733, 0.5938, 0.7216, 0.6205, 0.7216, 0.6205, 0.75, 0.5938, 0.75, 0.5938, 0.9839, 0.6205, 0.9839, 0.6205, 1.0, 0.5938, 1.0, 0.5938, 0.8155, 0.6205, 0.8155, 0.6205, 0.8193, 0.5938, 0.8193, 0.5625, 0.8155, 0.5938, 0.8155, 0.5938, 0.8193, 0.5625, 0.8193, 0.5, 0.8155, 0.5312, 0.8155, 0.5312, 0.8193, 0.5, 0.8193, 0.4375, 0.8155, 0.4688, 0.8155, 0.4688, 0.8193, 0.4375, 0.8193, 0.5312, 0.8155, 0.5625, 0.8155, 0.5625, 0.8193, 0.5312, 0.8193, 0.4688, 0.8155, 0.5, 0.8155, 0.5, 0.8193, 0.4688, 0.8193, 0.6905, 0.7216, 0.6943, 0.7216, 0.6943, 0.75, 0.6905, 0.75, 0.6205, 0.8155, 0.625, 0.8155, 0.625, 0.8193, 0.6205, 0.8193, 0.3018, 0.7216, 0.3057, 0.7216, 0.3057, 0.75, 0.3018, 0.75, 0.2979, 0.7216, 0.3018, 0.7216, 0.3018, 0.75, 0.2979, 0.75, 0.5938, 0.8193, 0.6205, 0.8193, 0.6205, 0.8232, 0.5938, 0.8232, 0.5625, 0.8193, 0.5938, 0.8193, 0.5938, 0.8232, 0.5625, 0.8232, 0.5, 0.8193, 0.5312, 0.8193, 0.5312, 0.8232, 0.5, 0.8232, 0.4375, 0.8193, 0.4688, 0.8193, 0.4687, 0.8232, 0.4375, 0.8232, 0.5312, 0.8193, 0.5625, 0.8193, 0.5625, 0.8232, 0.5312, 0.8232, 0.4688, 0.8193, 0.5, 0.8193, 0.5, 0.8232, 0.4687, 0.8232, 0.6943, 0.7216, 0.6982, 0.7216, 0.6982, 0.75, 0.6943, 0.75, 0.6205, 0.8193, 0.625, 0.8193, 0.625, 0.8232, 0.6205, 0.8232, 0.6205, 0.8116, 0.625, 0.8116, 0.625, 0.8155, 0.6205, 0.8155, 0.6866, 0.7216, 0.6905, 0.7216, 0.6905, 0.75, 0.6866, 0.75, 0.4688, 0.8116, 0.5, 0.8116, 0.5, 0.8155, 0.4688, 0.8155, 0.5312, 0.8116, 0.5625, 0.8116, 0.5625, 0.8155, 0.5312, 0.8155, 0.4375, 0.8116, 0.4688, 0.8116, 0.4688, 0.8155, 0.4375, 0.8155, 0.5, 0.8116, 0.5312, 0.8116, 0.5312, 0.8155, 0.5, 0.8155, 0.5625, 0.8116, 0.5938, 0.8116, 0.5938, 0.8155, 0.5625, 0.8155, 0.5938, 0.8116, 0.6205, 0.8116, 0.6205, 0.8155, 0.5938, 0.8155, 0.3057, 0.7216, 0.3095, 0.7216, 0.3095, 0.75, 0.3057, 0.75, 0.5938, 0.0625, 0.6205, 0.0625, 0.6205, 0.125, 0.5938, 0.125, 0.5625, 0.0625, 0.5938, 0.0625, 0.5938, 0.125, 0.5625, 0.125, 0.5, 0.0625, 0.5312, 0.0625, 0.5312, 0.125, 0.5, 0.125, 0.4375, 0.0625, 0.4688, 0.0625, 0.4688, 0.125, 0.4375, 0.125, 0.375, 0.0625, 0.4062, 0.0625, 0.4062, 0.125, 0.375, 0.125, 0.4062, 0.0625, 0.4375, 0.0625, 0.4375, 0.125, 0.4062, 0.125, 0.5312, 0.0625, 0.5625, 0.0625, 0.5625, 0.125, 0.5312, 0.125, 0.4688, 0.0625, 0.5, 0.0625, 0.5, 0.125, 0.4688, 0.125, 0.6205, 0.0625, 0.625, 0.0625, 0.625, 0.125, 0.6205, 0.125, 0.6205, 0.02841, 0.625, 0.02841, 0.625, 0.0625, 0.6205, 0.0625, 0.4688, 0.02841, 0.5, 0.02841, 0.5, 0.0625, 0.4688, 0.0625, 0.5312, 0.02841, 0.5625, 0.02841, 0.5625, 0.0625, 0.5312, 0.0625, 0.4062, 0.02841, 0.4375, 0.02841, 0.4375, 0.0625, 0.4062, 0.0625, 0.375, 0.02841, 0.4062, 0.02841, 0.4062, 0.0625, 0.375, 0.0625, 0.4375, 0.02841, 0.4688, 0.02841, 0.4688, 0.0625, 0.4375, 0.0625, 0.5, 0.02841, 0.5312, 0.02841, 0.5312, 0.0625, 0.5, 0.0625, 0.5625, 0.02841, 0.5938, 0.02841, 0.5938, 0.0625, 0.5625, 0.0625, 0.5938, 0.02841, 0.6205, 0.02841, 0.6205, 0.0625, 0.5938, 0.0625, 0.3057, 0.625, 0.3095, 0.625, 0.3095, 0.6875, 0.3057, 0.6875, 0.6866, 0.625, 0.6905, 0.625, 0.6905, 0.6875, 0.6866, 0.6875, 0.6943, 0.625, 0.6982, 0.625, 0.6982, 0.6875, 0.6943, 0.6875, 0.2979, 0.625, 0.3018, 0.625, 0.3018, 0.6875, 0.2979, 0.6875, 0.3018, 0.625, 0.3057, 0.625, 0.3057, 0.6875, 0.3018, 0.6875, 0.6905, 0.625, 0.6943, 0.625, 0.6943, 0.6875, 0.6905, 0.6875, 0.5938, 0.625, 0.6205, 0.625, 0.6205, 0.6875, 0.5938, 0.6875, 0.5625, 0.625, 0.5938, 0.625, 0.5938, 0.6875, 0.5625, 0.6875, 0.5, 0.625, 0.5312, 0.625, 0.5312, 0.6875, 0.5, 0.6875, 0.4375, 0.625, 0.4688, 0.625, 0.4688, 0.6875, 0.4375, 0.6875, 0.375, 0.625, 0.4063, 0.625, 0.4062, 0.6875, 0.375, 0.6875, 0.8427, 0.625, 0.8589, 0.625, 0.8589, 0.6875, 0.8427, 0.6875, 0.125, 0.625, 0.1411, 0.625, 0.1411, 0.6875, 0.125, 0.6875, 0.1573, 0.625, 0.1728, 0.625, 0.1728, 0.6875, 0.1573, 0.6875, 0.8116, 0.625, 0.8272, 0.625, 0.8272, 0.6875, 0.8116, 0.6875, 0.7725, 0.625, 0.7921, 0.625, 0.7921, 0.6875, 0.7725, 0.6875, 0.1884, 0.625, 0.2079, 0.625, 0.2079, 0.6875, 0.1884, 0.6875, 0.2275, 0.625, 0.2396, 0.625, 0.2396, 0.6875, 0.2275, 0.6875, 0.7483, 0.625, 0.7604, 0.625, 0.7604, 0.6875, 0.7483, 0.6875, 0.7175, 0.625, 0.7329, 0.625, 0.7329, 0.6875, 0.7175, 0.6875, 0.2517, 0.625, 0.2671, 0.625, 0.2671, 0.6875, 0.2517, 0.6875, 0.2825, 0.625, 0.2979, 0.625, 0.2979, 0.6875, 0.2825, 0.6875, 0.6982, 0.625, 0.7021, 0.625, 0.7021, 0.6875, 0.6982, 0.6875, 0.6547, 0.625, 0.6707, 0.625, 0.6707, 0.6875, 0.6547, 0.6875, 0.3134, 0.625, 0.3293, 0.625, 0.3293, 0.6875, 0.3134, 0.6875, 0.3453, 0.625, 0.3602, 0.625, 0.3602, 0.6875, 0.3453, 0.6875, 0.625, 0.625, 0.6398, 0.625, 0.6398, 0.6875, 0.625, 0.6875, 0.3293, 0.625, 0.3453, 0.625, 0.3453, 0.6875, 0.3293, 0.6875, 0.6398, 0.625, 0.6547, 0.625, 0.6547, 0.6875, 0.6398, 0.6875, 0.7021, 0.625, 0.7175, 0.625, 0.7175, 0.6875, 0.7021, 0.6875, 0.2671, 0.625, 0.2825, 0.625, 0.2825, 0.6875, 0.2671, 0.6875, 0.2079, 0.625, 0.2275, 0.625, 0.2275, 0.6875, 0.2079, 0.6875, 0.7604, 0.625, 0.7725, 0.625, 0.7725, 0.6875, 0.7604, 0.6875, 0.8272, 0.625, 0.8427, 0.625, 0.8427, 0.6875, 0.8272, 0.6875, 0.1411, 0.625, 0.1573, 0.625, 0.1573, 0.6875, 0.1411, 0.6875, 0.7921, 0.625, 0.8116, 0.625, 0.8116, 0.6875, 0.7921, 0.6875, 0.1728, 0.625, 0.1884, 0.625, 0.1884, 0.6875, 0.1728, 0.6875, 0.3095, 0.625, 0.3134, 0.625, 0.3134, 0.6875, 0.3095, 0.6875, 0.6707, 0.625, 0.6866, 0.625, 0.6866, 0.6875, 0.6707, 0.6875, 0.4063, 0.625, 0.4375, 0.625, 0.4375, 0.6875, 0.4062, 0.6875, 0.5312, 0.625, 0.5625, 0.625, 0.5625, 0.6875, 0.5312, 0.6875, 0.4688, 0.625, 0.5, 0.625, 0.5, 0.6875, 0.4688, 0.6875, 0.7329, 0.625, 0.7483, 0.625, 0.7483, 0.6875, 0.7329, 0.6875, 0.2396, 0.625, 0.2517, 0.625, 0.2517, 0.6875, 0.2396, 0.6875, 0.6205, 0.625, 0.625, 0.625, 0.625, 0.6875, 0.6205, 0.6875, 0.3602, 0.625, 0.375, 0.625, 0.375, 0.6875, 0.3602, 0.6875, 0.8589, 0.625, 0.875, 0.625, 0.875, 0.6875, 0.8589, 0.6875, 0.5938, 0.0, 0.6205, 0.0, 0.6205, 0.02841, 0.5938, 0.02841, 0.5625, 0.0, 0.5938, 0.0, 0.5938, 0.02841, 0.5625, 0.02841, 0.5, 0.0, 0.5312, 0.0, 0.5312, 0.02841, 0.5, 0.02841, 0.4375, 0.0, 0.4688, 0.0, 0.4688, 0.02841, 0.4375, 0.02841, 0.375, 0.0, 0.4062, 0.0, 0.4062, 0.02841, 0.375, 0.02841, 0.4062, 0.0, 0.4375, 0.0, 0.4375, 0.02841, 0.4062, 0.02841, 0.5312, 0.0, 0.5625, 0.0, 0.5625, 0.02841, 0.5312, 0.02841, 0.4688, 0.0, 0.5, 0.0, 0.5, 0.02841, 0.4688, 0.02841, 0.6205, 0.0, 0.625, 0.0, 0.625, 0.02841, 0.6205, 0.02841, 0.3057, 0.6875, 0.3095, 0.6875, 0.3095, 0.7216, 0.3057, 0.7216, 0.6866, 0.6875, 0.6905, 0.6875, 0.6905, 0.7216, 0.6866, 0.7216, 0.6943, 0.6875, 0.6982, 0.6875, 0.6982, 0.7216, 0.6943, 0.7216, 0.2979, 0.6875, 0.3018, 0.6875, 0.3018, 0.7216, 0.2979, 0.7216, 0.3018, 0.6875, 0.3057, 0.6875, 0.3057, 0.7216, 0.3018, 0.7216, 0.6905, 0.6875, 0.6943, 0.6875, 0.6943, 0.7216, 0.6905, 0.7216, 0.5938, 0.6875, 0.6205, 0.6875, 0.6205, 0.7216, 0.5938, 0.7216, 0.5625, 0.6875, 0.5938, 0.6875, 0.5938, 0.7216, 0.5625, 0.7216, 0.5, 0.6875, 0.5312, 0.6875, 0.5312, 0.7216, 0.5, 0.7216, 0.4375, 0.6875, 0.4688, 0.6875, 0.4688, 0.7216, 0.4375, 0.7216, 0.375, 0.6875, 0.4062, 0.6875, 0.4062, 0.7216, 0.375, 0.7216, 0.8427, 0.6875, 0.8589, 0.6875, 0.8589, 0.7216, 0.8427, 0.7216, 0.125, 0.6875, 0.1411, 0.6875, 0.1411, 0.7216, 0.125, 0.7216, 0.1573, 0.6875, 0.1728, 0.6875, 0.1728, 0.7216, 0.1573, 0.7216, 0.8116, 0.6875, 0.8272, 0.6875, 0.8272, 0.7216, 0.8116, 0.7216, 0.7725, 0.6875, 0.7921, 0.6875, 0.7921, 0.7216, 0.7725, 0.7216, 0.1884, 0.6875, 0.2079, 0.6875, 0.2079, 0.7216, 0.1884, 0.7216, 0.2275, 0.6875, 0.2396, 0.6875, 0.2396, 0.7216, 0.2275, 0.7216, 0.7483, 0.6875, 0.7604, 0.6875, 0.7604, 0.7216, 0.7483, 0.7216, 0.7175, 0.6875, 0.7329, 0.6875, 0.7329, 0.7216, 0.7175, 0.7216, 0.2517, 0.6875, 0.2671, 0.6875, 0.2671, 0.7216, 0.2517, 0.7216, 0.2825, 0.6875, 0.2979, 0.6875, 0.2979, 0.7216, 0.2825, 0.7216, 0.6982, 0.6875, 0.7021, 0.6875, 0.7021, 0.7216, 0.6982, 0.7216, 0.6547, 0.6875, 0.6707, 0.6875, 0.6707, 0.7216, 0.6547, 0.7216, 0.3134, 0.6875, 0.3293, 0.6875, 0.3293, 0.7216, 0.3134, 0.7216, 0.3453, 0.6875, 0.3602, 0.6875, 0.3602, 0.7216, 0.3453, 0.7216, 0.625, 0.6875, 0.6398, 0.6875, 0.6398, 0.7216, 0.625, 0.7216, 0.3293, 0.6875, 0.3453, 0.6875, 0.3453, 0.7216, 0.3293, 0.7216, 0.6398, 0.6875, 0.6547, 0.6875, 0.6547, 0.7216, 0.6398, 0.7216, 0.7021, 0.6875, 0.7175, 0.6875, 0.7175, 0.7216, 0.7021, 0.7216, 0.2671, 0.6875, 0.2825, 0.6875, 0.2825, 0.7216, 0.2671, 0.7216, 0.2079, 0.6875, 0.2275, 0.6875, 0.2275, 0.7216, 0.2079, 0.7216, 0.7604, 0.6875, 0.7725, 0.6875, 0.7725, 0.7216, 0.7604, 0.7216, 0.8272, 0.6875, 0.8427, 0.6875, 0.8427, 0.7216, 0.8272, 0.7216, 0.1411, 0.6875, 0.1573, 0.6875, 0.1573, 0.7216, 0.1411, 0.7216, 0.7921, 0.6875, 0.8116, 0.6875, 0.8116, 0.7216, 0.7921, 0.7216, 0.1728, 0.6875, 0.1884, 0.6875, 0.1884, 0.7216, 0.1728, 0.7216, 0.3095, 0.6875, 0.3134, 0.6875, 0.3134, 0.7216, 0.3095, 0.7216, 0.6707, 0.6875, 0.6866, 0.6875, 0.6866, 0.7216, 0.6707, 0.7216, 0.4062, 0.6875, 0.4375, 0.6875, 0.4375, 0.7216, 0.4062, 0.7216, 0.5312, 0.6875, 0.5625, 0.6875, 0.5625, 0.7216, 0.5312, 0.7216, 0.4688, 0.6875, 0.5, 0.6875, 0.5, 0.7216, 0.4688, 0.7216, 0.7329, 0.6875, 0.7483, 0.6875, 0.7483, 0.7216, 0.7329, 0.7216, 0.2396, 0.6875, 0.2517, 0.6875, 0.2517, 0.7216, 0.2396, 0.7216, 0.6205, 0.6875, 0.625, 0.6875, 0.625, 0.7216, 0.6205, 0.7216, 0.3602, 0.6875, 0.375, 0.6875, 0.375, 0.7216, 0.3602, 0.7216, 0.8589, 0.6875, 0.875, 0.6875, 0.875, 0.7216, 0.8589, 0.7216])
me_cube.materials.append(mat_material)
me_cube.use_mirror_x = True
me_cube.use_mirror_vertex_groups = False
me_cube.update()
me_cylinder_001 = bpy.data.meshes.new('Cylinder.001')
me_cylinder_001.from_pydata([(0.0, 1.0, -1.0), (0.0, 1.0, 1.0), (0.3827, 0.9239, -1.0), (0.3827, 0.9239, 1.0), (0.7071, 0.7071, -1.0), (0.7071, 0.7071, 1.0), (0.9239, 0.3827, -1.0), (0.9239, 0.3827, 1.0), (1.0, 0.0, -1.0), (1.0, 0.0, 1.0), (0.9239, -0.3827, -1.0), (0.9239, -0.3827, 1.0), (0.7071, -0.7071, -1.0), (0.7071, -0.7071, 1.0), (0.3827, -0.9239, -1.0), (0.3827, -0.9239, 1.0), (0.0, -1.0, -1.0), (0.0, -1.0, 1.0), (-0.3827, -0.9239, -1.0), (-0.3827, -0.9239, 1.0), (-0.7071, -0.7071, -1.0), (-0.7071, -0.7071, 1.0), (-0.9239, -0.3827, -1.0), (-0.9239, -0.3827, 1.0), (-1.0, 0.0, -1.0), (-1.0, 0.0, 1.0), (-0.9239, 0.3827, -1.0), (-0.9239, 0.3827, 1.0), (-0.7071, 0.7071, -1.0), (-0.7071, 0.7071, 1.0), (-0.3827, 0.9239, -1.0), (-0.3827, 0.9239, 1.0)], [], [(0, 1, 3, 2), (2, 3, 5, 4), (4, 5, 7, 6), (6, 7, 9, 8), (8, 9, 11, 10), (10, 11, 13, 12), (12, 13, 15, 14), (14, 15, 17, 16), (16, 17, 19, 18), (18, 19, 21, 20), (20, 21, 23, 22), (22, 23, 25, 24), (24, 25, 27, 26), (26, 27, 29, 28), (3, 1, 31, 29, 27, 25, 23, 21, 19, 17, 15, 13, 11, 9, 7, 5), (28, 29, 31, 30), (30, 31, 1, 0), (0, 2, 4, 6, 8, 10, 12, 14, 16, 18, 20, 22, 24, 26, 28, 30)])
_uv = me_cylinder_001.uv_layers.new(name='UVMap')
_uv.uv.foreach_set('vector', [1.0, 0.5, 1.0, 1.0, 0.9375, 1.0, 0.9375, 0.5, 0.9375, 0.5, 0.9375, 1.0, 0.875, 1.0, 0.875, 0.5, 0.875, 0.5, 0.875, 1.0, 0.8125, 1.0, 0.8125, 0.5, 0.8125, 0.5, 0.8125, 1.0, 0.75, 1.0, 0.75, 0.5, 0.75, 0.5, 0.75, 1.0, 0.6875, 1.0, 0.6875, 0.5, 0.6875, 0.5, 0.6875, 1.0, 0.625, 1.0, 0.625, 0.5, 0.625, 0.5, 0.625, 1.0, 0.5625, 1.0, 0.5625, 0.5, 0.5625, 0.5, 0.5625, 1.0, 0.5, 1.0, 0.5, 0.5, 0.5, 0.5, 0.5, 1.0, 0.4375, 1.0, 0.4375, 0.5, 0.4375, 0.5, 0.4375, 1.0, 0.375, 1.0, 0.375, 0.5, 0.375, 0.5, 0.375, 1.0, 0.3125, 1.0, 0.3125, 0.5, 0.3125, 0.5, 0.3125, 1.0, 0.25, 1.0, 0.25, 0.5, 0.25, 0.5, 0.25, 1.0, 0.1875, 1.0, 0.1875, 0.5, 0.1875, 0.5, 0.1875, 1.0, 0.125, 1.0, 0.125, 0.5, 0.3418, 0.4717, 0.25, 0.49, 0.1582, 0.4717, 0.08029, 0.4197, 0.02827, 0.3418, 0.01, 0.25, 0.02827, 0.1582, 0.08029, 0.08029, 0.1582, 0.02827, 0.25, 0.01, 0.3418, 0.02827, 0.4197, 0.08029, 0.4717, 0.1582, 0.49, 0.25, 0.4717, 0.3418, 0.4197, 0.4197, 0.125, 0.5, 0.125, 1.0, 0.0625, 1.0, 0.0625, 0.5, 0.0625, 0.5, 0.0625, 1.0, 0.0, 1.0, 0.0, 0.5, 0.75, 0.49, 0.8418, 0.4717, 0.9197, 0.4197, 0.9717, 0.3418, 0.99, 0.25, 0.9717, 0.1582, 0.9197, 0.08029, 0.8418, 0.02827, 0.75, 0.01, 0.6582, 0.02827, 0.5803, 0.08029, 0.5283, 0.1582, 0.51, 0.25, 0.5283, 0.3418, 0.5803, 0.4197, 0.6582, 0.4717])
me_cylinder_001.update()
me_cylinder_002 = bpy.data.meshes.new('Cylinder.002')
me_cylinder_002.from_pydata([(5.448e-09, 0.9239, -1.455), (0.0, 1.0, 1.0), (0.3536, 0.8536, -1.455), (0.3827, 0.9239, 1.0), (0.6533, 0.6533, -1.455), (0.7071, 0.7071, 1.0), (0.8536, 0.3536, -1.455), (0.9239, 0.3827, 1.0), (0.9239, 0.0, -1.455), (1.0, 0.0, 1.0), (0.8536, -0.3536, -1.455), (0.9239, -0.3827, 1.0), (0.6533, -0.6533, -1.455), (0.7071, -0.7071, 1.0), (0.3536, -0.8536, -1.455), (0.3827, -0.9239, 1.0), (5.448e-09, -0.9239, -1.455), (0.0, -1.0, 1.0), (-0.3536, -0.8536, -1.455), (-0.3827, -0.9239, 1.0), (-0.6533, -0.6533, -1.455), (-0.7071, -0.7071, 1.0), (-0.8536, -0.3536, -1.455), (-0.9239, -0.3827, 1.0), (-0.9239, 0.0, -1.455), (-1.0, 0.0, 1.0), (-0.8536, 0.3536, -1.455), (-0.9239, 0.3827, 1.0), (-0.6533, 0.6533, -1.455), (-0.7071, 0.7071, 1.0), (-0.3536, 0.8536, -1.455), (-0.3827, 0.9239, 1.0), (0.0, 1.0, -1.0), (0.3827, 0.9239, -1.0), (0.7071, 0.7071, -1.0), (0.9239, 0.3827, -1.0), (1.0, 0.0, -1.0), (0.9239, -0.3827, -1.0), (0.7071, -0.7071, -1.0), (0.3827, -0.9239, -1.0), (0.0, -1.0, -1.0), (-0.3827, -0.9239, -1.0), (-0.7071, -0.7071, -1.0), (-0.9239, -0.3827, -1.0), (-1.0, 0.0, -1.0), (-0.9239, 0.3827, -1.0), (-0.7071, 0.7071, -1.0), (-0.3827, 0.9239, -1.0)], [], [(32, 1, 3, 33), (33, 3, 5, 34), (34, 5, 7, 35), (35, 7, 9, 36), (36, 9, 11, 37), (37, 11, 13, 38), (38, 13, 15, 39), (39, 15, 17, 40), (40, 17, 19, 41), (41, 19, 21, 42), (42, 21, 23, 43), (43, 23, 25, 44), (44, 25, 27, 45), (45, 27, 29, 46), (3, 1, 31, 29, 27, 25, 23, 21, 19, 17, 15, 13, 11, 9, 7, 5), (46, 29, 31, 47), (47, 31, 1, 32), (0, 2, 4, 6, 8, 10, 12, 14, 16, 18, 20, 22, 24, 26, 28, 30), (2, 0, 32, 33), (4, 2, 33, 34), (6, 4, 34, 35), (8, 6, 35, 36), (10, 8, 36, 37), (12, 10, 37, 38), (14, 12, 38, 39), (16, 14, 39, 40), (18, 16, 40, 41), (20, 18, 41, 42), (22, 20, 42, 43), (24, 22, 43, 44), (26, 24, 44, 45), (28, 26, 45, 46), (30, 28, 46, 47), (0, 30, 47, 32)])
_uv = me_cylinder_002.uv_layers.new(name='UVMap')
_uv.uv.foreach_set('vector', [1.0, 0.5, 1.0, 1.0, 0.9375, 1.0, 0.9375, 0.5, 0.9375, 0.5, 0.9375, 1.0, 0.875, 1.0, 0.875, 0.5, 0.875, 0.5, 0.875, 1.0, 0.8125, 1.0, 0.8125, 0.5, 0.8125, 0.5, 0.8125, 1.0, 0.75, 1.0, 0.75, 0.5, 0.75, 0.5, 0.75, 1.0, 0.6875, 1.0, 0.6875, 0.5, 0.6875, 0.5, 0.6875, 1.0, 0.625, 1.0, 0.625, 0.5, 0.625, 0.5, 0.625, 1.0, 0.5625, 1.0, 0.5625, 0.5, 0.5625, 0.5, 0.5625, 1.0, 0.5, 1.0, 0.5, 0.5, 0.5, 0.5, 0.5, 1.0, 0.4375, 1.0, 0.4375, 0.5, 0.4375, 0.5, 0.4375, 1.0, 0.375, 1.0, 0.375, 0.5, 0.375, 0.5, 0.375, 1.0, 0.3125, 1.0, 0.3125, 0.5, 0.3125, 0.5, 0.3125, 1.0, 0.25, 1.0, 0.25, 0.5, 0.25, 0.5, 0.25, 1.0, 0.1875, 1.0, 0.1875, 0.5, 0.1875, 0.5, 0.1875, 1.0, 0.125, 1.0, 0.125, 0.5, 0.3418, 0.4717, 0.25, 0.49, 0.1582, 0.4717, 0.08029, 0.4197, 0.02827, 0.3418, 0.01, 0.25, 0.02827, 0.1582, 0.08029, 0.08029, 0.1582, 0.02827, 0.25, 0.01, 0.3418, 0.02827, 0.4197, 0.08029, 0.4717, 0.1582, 0.49, 0.25, 0.4717, 0.3418, 0.4197, 0.4197, 0.125, 0.5, 0.125, 1.0, 0.0625, 1.0, 0.0625, 0.5, 0.0625, 0.5, 0.0625, 1.0, 0.0, 1.0, 0.0, 0.5, 0.75, 0.4717, 0.8349, 0.4549, 0.9068, 0.4068, 0.9549, 0.3349, 0.9717, 0.25, 0.9549, 0.1651, 0.9068, 0.09321, 0.8349, 0.04514, 0.75, 0.02826, 0.6651, 0.04514, 0.5932, 0.09321, 0.5451, 0.1651, 0.5283, 0.25, 0.5451, 0.3349, 0.5932, 0.4068, 0.6651, 0.4549, 0.8349, 0.4549, 0.75, 0.4717, 0.75, 0.49, 0.8418, 0.4717, 0.9068, 0.4068, 0.8349, 0.4549, 0.8418, 0.4717, 0.9197, 0.4197, 0.9549, 0.3349, 0.9068, 0.4068, 0.9197, 0.4197, 0.9717, 0.3418, 0.9717, 0.25, 0.9549, 0.3349, 0.9717, 0.3418, 0.99, 0.25, 0.9549, 0.1651, 0.9717, 0.25, 0.99, 0.25, 0.9717, 0.1582, 0.9068, 0.09321, 0.9549, 0.1651, 0.9717, 0.1582, 0.9197, 0.08029, 0.8349, 0.04514, 0.9068, 0.09321, 0.9197, 0.08029, 0.8418, 0.02827, 0.75, 0.02826, 0.8349, 0.04514, 0.8418, 0.02827, 0.75, 0.01, 0.6651, 0.04514, 0.75, 0.02826, 0.75, 0.01, 0.6582, 0.02827, 0.5932, 0.09321, 0.6651, 0.04514, 0.6582, 0.02827, 0.5803, 0.08029, 0.5451, 0.1651, 0.5932, 0.09321, 0.5803, 0.08029, 0.5283, 0.1582, 0.5283, 0.25, 0.5451, 0.1651, 0.5283, 0.1582, 0.51, 0.25, 0.5451, 0.3349, 0.5283, 0.25, 0.51, 0.25, 0.5283, 0.3418, 0.5932, 0.4068, 0.5451, 0.3349, 0.5283, 0.3418, 0.5803, 0.4197, 0.6651, 0.4549, 0.5932, 0.4068, 0.5803, 0.4197, 0.6582, 0.4717, 0.75, 0.4717, 0.6651, 0.4549, 0.6582, 0.4717, 0.75, 0.49])
me_cylinder_002.update()
me_cylinder_003 = bpy.data.meshes.new('Cylinder.003')
me_cylinder_003.from_pydata([(5.448e-09, 0.9239, -1.455), (0.0, 1.0, 1.0), (0.3536, 0.8536, -1.455), (0.3827, 0.9239, 1.0), (0.6533, 0.6533, -1.455), (0.7071, 0.7071, 1.0), (0.8536, 0.3536, -1.455), (0.9239, 0.3827, 1.0), (0.9239, 0.0, -1.455), (1.0, 0.0, 1.0), (0.8536, -0.3536, -1.455), (0.9239, -0.3827, 1.0), (0.6533, -0.6533, -1.455), (0.7071, -0.7071, 1.0), (0.3536, -0.8536, -1.455), (0.3827, -0.9239, 1.0), (5.448e-09, -0.9239, -1.455), (0.0, -1.0, 1.0), (-0.3536, -0.8536, -1.455), (-0.3827, -0.9239, 1.0), (-0.6533, -0.6533, -1.455), (-0.7071, -0.7071, 1.0), (-0.8536, -0.3536, -1.455), (-0.9239, -0.3827, 1.0), (-0.9239, 0.0, -1.455), (-1.0, 0.0, 1.0), (-0.8536, 0.3536, -1.455), (-0.9239, 0.3827, 1.0), (-0.6533, 0.6533, -1.455), (-0.7071, 0.7071, 1.0), (-0.3536, 0.8536, -1.455), (-0.3827, 0.9239, 1.0), (0.0, 1.0, -1.0), (0.3827, 0.9239, -1.0), (0.7071, 0.7071, -1.0), (0.9239, 0.3827, -1.0), (1.0, 0.0, -1.0), (0.9239, -0.3827, -1.0), (0.7071, -0.7071, -1.0), (0.3827, -0.9239, -1.0), (0.0, -1.0, -1.0), (-0.3827, -0.9239, -1.0), (-0.7071, -0.7071, -1.0), (-0.9239, -0.3827, -1.0), (-1.0, 0.0, -1.0), (-0.9239, 0.3827, -1.0), (-0.7071, 0.7071, -1.0), (-0.3827, 0.9239, -1.0)], [], [(32, 1, 3, 33), (33, 3, 5, 34), (34, 5, 7, 35), (35, 7, 9, 36), (36, 9, 11, 37), (37, 11, 13, 38), (38, 13, 15, 39), (39, 15, 17, 40), (40, 17, 19, 41), (41, 19, 21, 42), (42, 21, 23, 43), (43, 23, 25, 44), (44, 25, 27, 45), (45, 27, 29, 46), (3, 1, 31, 29, 27, 25, 23, 21, 19, 17, 15, 13, 11, 9, 7, 5), (46, 29, 31, 47), (47, 31, 1, 32), (0, 2, 4, 6, 8, 10, 12, 14, 16, 18, 20, 22, 24, 26, 28, 30), (2, 0, 32, 33), (4, 2, 33, 34), (6, 4, 34, 35), (8, 6, 35, 36), (10, 8, 36, 37), (12, 10, 37, 38), (14, 12, 38, 39), (16, 14, 39, 40), (18, 16, 40, 41), (20, 18, 41, 42), (22, 20, 42, 43), (24, 22, 43, 44), (26, 24, 44, 45), (28, 26, 45, 46), (30, 28, 46, 47), (0, 30, 47, 32)])
_uv = me_cylinder_003.uv_layers.new(name='UVMap')
_uv.uv.foreach_set('vector', [1.0, 0.5, 1.0, 1.0, 0.9375, 1.0, 0.9375, 0.5, 0.9375, 0.5, 0.9375, 1.0, 0.875, 1.0, 0.875, 0.5, 0.875, 0.5, 0.875, 1.0, 0.8125, 1.0, 0.8125, 0.5, 0.8125, 0.5, 0.8125, 1.0, 0.75, 1.0, 0.75, 0.5, 0.75, 0.5, 0.75, 1.0, 0.6875, 1.0, 0.6875, 0.5, 0.6875, 0.5, 0.6875, 1.0, 0.625, 1.0, 0.625, 0.5, 0.625, 0.5, 0.625, 1.0, 0.5625, 1.0, 0.5625, 0.5, 0.5625, 0.5, 0.5625, 1.0, 0.5, 1.0, 0.5, 0.5, 0.5, 0.5, 0.5, 1.0, 0.4375, 1.0, 0.4375, 0.5, 0.4375, 0.5, 0.4375, 1.0, 0.375, 1.0, 0.375, 0.5, 0.375, 0.5, 0.375, 1.0, 0.3125, 1.0, 0.3125, 0.5, 0.3125, 0.5, 0.3125, 1.0, 0.25, 1.0, 0.25, 0.5, 0.25, 0.5, 0.25, 1.0, 0.1875, 1.0, 0.1875, 0.5, 0.1875, 0.5, 0.1875, 1.0, 0.125, 1.0, 0.125, 0.5, 0.3418, 0.4717, 0.25, 0.49, 0.1582, 0.4717, 0.08029, 0.4197, 0.02827, 0.3418, 0.01, 0.25, 0.02827, 0.1582, 0.08029, 0.08029, 0.1582, 0.02827, 0.25, 0.01, 0.3418, 0.02827, 0.4197, 0.08029, 0.4717, 0.1582, 0.49, 0.25, 0.4717, 0.3418, 0.4197, 0.4197, 0.125, 0.5, 0.125, 1.0, 0.0625, 1.0, 0.0625, 0.5, 0.0625, 0.5, 0.0625, 1.0, 0.0, 1.0, 0.0, 0.5, 0.75, 0.4717, 0.8349, 0.4549, 0.9068, 0.4068, 0.9549, 0.3349, 0.9717, 0.25, 0.9549, 0.1651, 0.9068, 0.09321, 0.8349, 0.04514, 0.75, 0.02826, 0.6651, 0.04514, 0.5932, 0.09321, 0.5451, 0.1651, 0.5283, 0.25, 0.5451, 0.3349, 0.5932, 0.4068, 0.6651, 0.4549, 0.8349, 0.4549, 0.75, 0.4717, 0.75, 0.49, 0.8418, 0.4717, 0.9068, 0.4068, 0.8349, 0.4549, 0.8418, 0.4717, 0.9197, 0.4197, 0.9549, 0.3349, 0.9068, 0.4068, 0.9197, 0.4197, 0.9717, 0.3418, 0.9717, 0.25, 0.9549, 0.3349, 0.9717, 0.3418, 0.99, 0.25, 0.9549, 0.1651, 0.9717, 0.25, 0.99, 0.25, 0.9717, 0.1582, 0.9068, 0.09321, 0.9549, 0.1651, 0.9717, 0.1582, 0.9197, 0.08029, 0.8349, 0.04514, 0.9068, 0.09321, 0.9197, 0.08029, 0.8418, 0.02827, 0.75, 0.02826, 0.8349, 0.04514, 0.8418, 0.02827, 0.75, 0.01, 0.6651, 0.04514, 0.75, 0.02826, 0.75, 0.01, 0.6582, 0.02827, 0.5932, 0.09321, 0.6651, 0.04514, 0.6582, 0.02827, 0.5803, 0.08029, 0.5451, 0.1651, 0.5932, 0.09321, 0.5803, 0.08029, 0.5283, 0.1582, 0.5283, 0.25, 0.5451, 0.1651, 0.5283, 0.1582, 0.51, 0.25, 0.5451, 0.3349, 0.5283, 0.25, 0.51, 0.25, 0.5283, 0.3418, 0.5932, 0.4068, 0.5451, 0.3349, 0.5283, 0.3418, 0.5803, 0.4197, 0.6651, 0.4549, 0.5932, 0.4068, 0.5803, 0.4197, 0.6582, 0.4717, 0.75, 0.4717, 0.6651, 0.4549, 0.6582, 0.4717, 0.75, 0.49])
me_cylinder_003.update()
me_cylinder_004 = bpy.data.meshes.new('Cylinder.004')
me_cylinder_004.from_pydata([(0.0, 1.0, -1.0), (0.0, 1.0, 1.0), (0.3827, 0.9239, -1.0), (0.3827, 0.9239, 1.0), (0.7071, 0.7071, -1.0), (0.7071, 0.7071, 1.0), (0.9239, 0.3827, -1.0), (0.9239, 0.3827, 1.0), (1.0, 0.0, -1.0), (1.0, 0.0, 1.0), (0.9239, -0.3827, -1.0), (0.9239, -0.3827, 1.0), (0.7071, -0.7071, -1.0), (0.7071, -0.7071, 1.0), (0.3827, -0.9239, -1.0), (0.3827, -0.9239, 1.0), (0.0, -1.0, -1.0), (0.0, -1.0, 1.0), (-0.3827, -0.9239, -1.0), (-0.3827, -0.9239, 1.0), (-0.7071, -0.7071, -1.0), (-0.7071, -0.7071, 1.0), (-0.9239, -0.3827, -1.0), (-0.9239, -0.3827, 1.0), (-1.0, 0.0, -1.0), (-1.0, 0.0, 1.0), (-0.9239, 0.3827, -1.0), (-0.9239, 0.3827, 1.0), (-0.7071, 0.7071, -1.0), (-0.7071, 0.7071, 1.0), (-0.3827, 0.9239, -1.0), (-0.3827, 0.9239, 1.0)], [], [(0, 1, 3, 2), (2, 3, 5, 4), (4, 5, 7, 6), (6, 7, 9, 8), (8, 9, 11, 10), (10, 11, 13, 12), (12, 13, 15, 14), (14, 15, 17, 16), (16, 17, 19, 18), (18, 19, 21, 20), (20, 21, 23, 22), (22, 23, 25, 24), (24, 25, 27, 26), (26, 27, 29, 28), (3, 1, 31, 29, 27, 25, 23, 21, 19, 17, 15, 13, 11, 9, 7, 5), (28, 29, 31, 30), (30, 31, 1, 0), (0, 2, 4, 6, 8, 10, 12, 14, 16, 18, 20, 22, 24, 26, 28, 30)])
_uv = me_cylinder_004.uv_layers.new(name='UVMap')
_uv.uv.foreach_set('vector', [1.0, 0.5, 1.0, 1.0, 0.9375, 1.0, 0.9375, 0.5, 0.9375, 0.5, 0.9375, 1.0, 0.875, 1.0, 0.875, 0.5, 0.875, 0.5, 0.875, 1.0, 0.8125, 1.0, 0.8125, 0.5, 0.8125, 0.5, 0.8125, 1.0, 0.75, 1.0, 0.75, 0.5, 0.75, 0.5, 0.75, 1.0, 0.6875, 1.0, 0.6875, 0.5, 0.6875, 0.5, 0.6875, 1.0, 0.625, 1.0, 0.625, 0.5, 0.625, 0.5, 0.625, 1.0, 0.5625, 1.0, 0.5625, 0.5, 0.5625, 0.5, 0.5625, 1.0, 0.5, 1.0, 0.5, 0.5, 0.5, 0.5, 0.5, 1.0, 0.4375, 1.0, 0.4375, 0.5, 0.4375, 0.5, 0.4375, 1.0, 0.375, 1.0, 0.375, 0.5, 0.375, 0.5, 0.375, 1.0, 0.3125, 1.0, 0.3125, 0.5, 0.3125, 0.5, 0.3125, 1.0, 0.25, 1.0, 0.25, 0.5, 0.25, 0.5, 0.25, 1.0, 0.1875, 1.0, 0.1875, 0.5, 0.1875, 0.5, 0.1875, 1.0, 0.125, 1.0, 0.125, 0.5, 0.3418, 0.4717, 0.25, 0.49, 0.1582, 0.4717, 0.08029, 0.4197, 0.02827, 0.3418, 0.01, 0.25, 0.02827, 0.1582, 0.08029, 0.08029, 0.1582, 0.02827, 0.25, 0.01, 0.3418, 0.02827, 0.4197, 0.08029, 0.4717, 0.1582, 0.49, 0.25, 0.4717, 0.3418, 0.4197, 0.4197, 0.125, 0.5, 0.125, 1.0, 0.0625, 1.0, 0.0625, 0.5, 0.0625, 0.5, 0.0625, 1.0, 0.0, 1.0, 0.0, 0.5, 0.75, 0.49, 0.8418, 0.4717, 0.9197, 0.4197, 0.9717, 0.3418, 0.99, 0.25, 0.9717, 0.1582, 0.9197, 0.08029, 0.8418, 0.02827, 0.75, 0.01, 0.6582, 0.02827, 0.5803, 0.08029, 0.5283, 0.1582, 0.51, 0.25, 0.5283, 0.3418, 0.5803, 0.4197, 0.6582, 0.4717])
me_cylinder_004.update()
me_cylinder_005 = bpy.data.meshes.new('Cylinder.005')
me_cylinder_005.from_pydata([(-1.48e-08, 1.0, -1.038), (0.0, 1.0, 1.0), (0.3827, 0.9239, -1.038), (0.3827, 0.9239, 1.0), (0.7071, 0.7071, -1.038), (0.7071, 0.7071, 1.0), (0.9239, 0.3827, -1.038), (0.9239, 0.3827, 1.0), (1.0, 0.0, -1.038), (1.0, 0.0, 1.0), (0.9239, -0.3827, -1.038), (0.9239, -0.3827, 1.0), (0.7071, -0.7071, -1.038), (0.7071, -0.7071, 1.0), (0.3827, -0.9239, -1.038), (0.3827, -0.9239, 1.0), (-1.48e-08, -1.0, -1.038), (0.0, -1.0, 1.0), (-0.3827, -0.9239, -1.038), (-0.3827, -0.9239, 1.0), (-0.7071, -0.7071, -1.038), (-0.7071, -0.7071, 1.0), (-0.9239, -0.3827, -1.038), (-0.9239, -0.3827, 1.0), (-1.0, 0.0, -1.038), (-1.0, 0.0, 1.0), (-0.9239, 0.3827, -1.038), (-0.9239, 0.3827, 1.0), (-0.7071, 0.7071, -1.038), (-0.7071, 0.7071, 1.0), (-0.3827, 0.9239, -1.038), (-0.3827, 0.9239, 1.0), (-3.054e-09, 1.2, 0.1661), (0.4592, 1.109, 0.1661), (0.8485, 0.8485, 0.1661), (1.109, 0.4592, 0.1661), (1.2, -2.608e-10, 0.1661), (1.109, -0.4592, 0.1661), (0.8485, -0.8485, 0.1661), (0.4592, -1.109, 0.1661), (-3.054e-09, -1.2, 0.1661), (-0.4592, -1.109, 0.1661), (-0.8485, -0.8485, 0.1661), (-1.109, -0.4592, 0.1661), (-1.2, -2.608e-10, 0.1661), (-1.109, 0.4592, 0.1661), (-0.8485, 0.8485, 0.1661), (-0.4592, 1.109, 0.1661), (0.4592, 1.109, -1.009), (0.8485, 0.8485, -1.009), (1.109, 0.4592, -1.009), (1.2, -2.608e-10, -1.009), (1.109, -0.4592, -1.009), (0.8485, -0.8485, -1.009), (0.4592, -1.109, -1.009), (-2.279e-07, -1.2, -1.009), (-0.4592, -1.109, -1.009), (-0.8485, -0.8485, -1.009), (-1.109, -0.4592, -1.009), (-1.2, -2.608e-10, -1.009), (-1.109, 0.4592, -1.009), (-0.8485, 0.8485, -1.009), (-0.4592, 1.109, -1.009), (-2.279e-07, 1.2, -1.009), (7.711e-08, 1.2, 0.9712), (0.4592, 1.109, 0.9712), (0.8485, 0.8485, 0.9712), (1.109, 0.4592, 0.9712), (1.2, -2.608e-10, 0.9712), (1.109, -0.4592, 0.9712), (0.8485, -0.8485, 0.9712), (0.4592, -1.109, 0.9712), (7.711e-08, -1.2, 0.9712), (-0.4592, -1.109, 0.9712), (-0.8485, -0.8485, 0.9712), (-1.109, -0.4592, 0.9712), (-1.2, -2.608e-10, 0.9712), (-1.109, 0.4592, 0.9712), (-0.8485, 0.8485, 0.9712), (-0.4592, 1.109, 0.9712), (0.5077, 1.226, 0.8591), (0.9382, 0.9382, 0.8591), (1.226, 0.5077, 0.8591), (1.327, 2.194e-09, 0.8591), (1.226, -0.5077, 0.8591), (0.9382, -0.9382, 0.8591), (0.5077, -1.226, 0.8591), (4.422e-08, -1.327, 0.8591), (-0.5077, -1.226, 0.8591), (-0.9382, -0.9382, 0.8591), (-1.226, -0.5077, 0.8591), (-1.327, 2.194e-09, 0.8591), (-1.226, 0.5077, 0.8591), (-0.9382, 0.9382, 0.8591), (-0.5077, 1.226, 0.8591), (4.422e-08, 1.327, 0.8591), (0.6578, 1.588, 0.1991), (1.215, 1.215, 0.1991), (1.588, 0.6578, 0.1991), (1.719, 8.091e-09, 0.1991), (1.588, -0.6578, 0.1991), (1.215, -1.215, 0.1991), (0.6578, -1.588, 0.1991), (9.89e-08, -1.719, 0.1991), (-0.6578, -1.588, 0.1991), (-1.215, -1.215, 0.1991), (-1.588, -0.6578, 0.1991), (-1.719, 8.091e-09, 0.1991), (-1.588, 0.6578, 0.1991), (-1.215, 1.215, 0.1991), (-0.6578, 1.588, 0.1991), (9.89e-08, 1.719, 0.1991), (1.971e-07, 1.719, 0.8261), (0.6578, 1.588, 0.8261), (1.215, 1.215, 0.8261), (1.588, 0.6578, 0.8261), (1.719, 8.091e-09, 0.8261), (1.588, -0.6578, 0.8261), (1.215, -1.215, 0.8261), (0.6578, -1.588, 0.8261), (1.971e-07, -1.719, 0.8261), (-0.6578, -1.588, 0.8261), (-1.215, -1.215, 0.8261), (-1.588, -0.6578, 0.8261), (-1.719, 8.091e-09, 0.8261), (-1.588, 0.6578, 0.8261), (-1.215, 1.215, 0.8261), (-0.6578, 1.588, 0.8261)], [], [(64, 1, 3, 65), (65, 3, 5, 66), (66, 5, 7, 67), (67, 7, 9, 68), (68, 9, 11, 69), (69, 11, 13, 70), (70, 13, 15, 71), (71, 15, 17, 72), (72, 17, 19, 73), (73, 19, 21, 74), (74, 21, 23, 75), (75, 23, 25, 76), (76, 25, 27, 77), (77, 27, 29, 78), (3, 1, 31, 29, 27, 25, 23, 21, 19, 17, 15, 13, 11, 9, 7, 5), (78, 29, 31, 79), (79, 31, 1, 64), (0, 2, 4, 6, 8, 10, 12, 14, 16, 18, 20, 22, 24, 26, 28, 30), (62, 47, 32, 63), (61, 46, 47, 62), (60, 45, 46, 61), (59, 44, 45, 60), (58, 43, 44, 59), (57, 42, 43, 58), (56, 41, 42, 57), (55, 40, 41, 56), (54, 39, 40, 55), (53, 38, 39, 54), (52, 37, 38, 53), (51, 36, 37, 52), (50, 35, 36, 51), (49, 34, 35, 50), (48, 33, 34, 49), (63, 32, 33, 48), (0, 63, 48, 2), (2, 48, 49, 4), (4, 49, 50, 6), (6, 50, 51, 8), (8, 51, 52, 10), (10, 52, 53, 12), (12, 53, 54, 14), (14, 54, 55, 16), (16, 55, 56, 18), (18, 56, 57, 20), (20, 57, 58, 22), (22, 58, 59, 24), (24, 59, 60, 26), (26, 60, 61, 28), (28, 61, 62, 30), (30, 62, 63, 0), (94, 79, 64, 95), (93, 78, 79, 94), (92, 77, 78, 93), (91, 76, 77, 92), (90, 75, 76, 91), (89, 74, 75, 90), (88, 73, 74, 89), (87, 72, 73, 88), (86, 71, 72, 87), (85, 70, 71, 86), (84, 69, 70, 85), (83, 68, 69, 84), (82, 67, 68, 83), (81, 66, 67, 82), (80, 65, 66, 81), (95, 64, 65, 80), (112, 95, 80, 113), (113, 80, 81, 114), (114, 81, 82, 115), (115, 82, 83, 116), (116, 83, 84, 117), (117, 84, 85, 118), (118, 85, 86, 119), (119, 86, 87, 120), (120, 87, 88, 121), (121, 88, 89, 122), (122, 89, 90, 123), (123, 90, 91, 124), (124, 91, 92, 125), (125, 92, 93, 126), (126, 93, 94, 127), (127, 94, 95, 112), (32, 111, 96, 33), (33, 96, 97, 34), (34, 97, 98, 35), (35, 98, 99, 36), (36, 99, 100, 37), (37, 100, 101, 38), (38, 101, 102, 39), (39, 102, 103, 40), (40, 103, 104, 41), (41, 104, 105, 42), (42, 105, 106, 43), (43, 106, 107, 44), (44, 107, 108, 45), (45, 108, 109, 46), (46, 109, 110, 47), (47, 110, 111, 32), (109, 126, 127, 110), (108, 125, 126, 109), (107, 124, 125, 108), (106, 123, 124, 107), (105, 122, 123, 106), (104, 121, 122, 105), (103, 120, 121, 104), (102, 119, 120, 103), (101, 118, 119, 102), (100, 117, 118, 101), (99, 116, 117, 100), (98, 115, 116, 99), (97, 114, 115, 98), (96, 113, 114, 97), (111, 112, 113, 96), (110, 127, 112, 111)])
_uv = me_cylinder_005.uv_layers.new(name='UVMap')
_uv.uv.foreach_set('vector', [1.0, 0.875, 1.0, 1.0, 0.9375, 1.0, 0.9375, 0.875, 0.9375, 0.875, 0.9375, 1.0, 0.875, 1.0, 0.875, 0.875, 0.875, 0.875, 0.875, 1.0, 0.8125, 1.0, 0.8125, 0.875, 0.8125, 0.875, 0.8125, 1.0, 0.75, 1.0, 0.75, 0.875, 0.75, 0.875, 0.75, 1.0, 0.6875, 1.0, 0.6875, 0.875, 0.6875, 0.875, 0.6875, 1.0, 0.625, 1.0, 0.625, 0.875, 0.625, 0.875, 0.625, 1.0, 0.5625, 1.0, 0.5625, 0.875, 0.5625, 0.875, 0.5625, 1.0, 0.5, 1.0, 0.5, 0.875, 0.5, 0.875, 0.5, 1.0, 0.4375, 1.0, 0.4375, 0.875, 0.4375, 0.875, 0.4375, 1.0, 0.375, 1.0, 0.375, 0.875, 0.375, 0.875, 0.375, 1.0, 0.3125, 1.0, 0.3125, 0.875, 0.3125, 0.875, 0.3125, 1.0, 0.25, 1.0, 0.25, 0.875, 0.25, 0.875, 0.25, 1.0, 0.1875, 1.0, 0.1875, 0.875, 0.1875, 0.875, 0.1875, 1.0, 0.125, 1.0, 0.125, 0.875, 0.3418, 0.4717, 0.25, 0.49, 0.1582, 0.4717, 0.08029, 0.4197, 0.02827, 0.3418, 0.01, 0.25, 0.02827, 0.1582, 0.08029, 0.08029, 0.1582, 0.02827, 0.25, 0.01, 0.3418, 0.02827, 0.4197, 0.08029, 0.4717, 0.1582, 0.49, 0.25, 0.4717, 0.3418, 0.4197, 0.4197, 0.125, 0.875, 0.125, 1.0, 0.0625, 1.0, 0.0625, 0.875, 0.0625, 0.875, 0.0625, 1.0, 0.0, 1.0, 0.0, 0.875, 0.75, 0.49, 0.8418, 0.4717, 0.9197, 0.4197, 0.9717, 0.3418, 0.99, 0.25, 0.9717, 0.1582, 0.9197, 0.08029, 0.8418, 0.02827, 0.75, 0.01, 0.6582, 0.02827, 0.5803, 0.08029, 0.5283, 0.1582, 0.51, 0.25, 0.5283, 0.3418, 0.5803, 0.4197, 0.6582, 0.4717, 0.0625, 0.625, 0.0625, 0.75, 0.0, 0.75, 0.0, 0.625, 0.125, 0.625, 0.125, 0.75, 0.0625, 0.75, 0.0625, 0.625, 0.1875, 0.625, 0.1875, 0.75, 0.125, 0.75, 0.125, 0.625, 0.25, 0.625, 0.25, 0.75, 0.1875, 0.75, 0.1875, 0.625, 0.3125, 0.625, 0.3125, 0.75, 0.25, 0.75, 0.25, 0.625, 0.375, 0.625, 0.375, 0.75, 0.3125, 0.75, 0.3125, 0.625, 0.4375, 0.625, 0.4375, 0.75, 0.375, 0.75, 0.375, 0.625, 0.5, 0.625, 0.5, 0.75, 0.4375, 0.75, 0.4375, 0.625, 0.5625, 0.625, 0.5625, 0.75, 0.5, 0.75, 0.5, 0.625, 0.625, 0.625, 0.625, 0.75, 0.5625, 0.75, 0.5625, 0.625, 0.6875, 0.625, 0.6875, 0.75, 0.625, 0.75, 0.625, 0.625, 0.75, 0.625, 0.75, 0.75, 0.6875, 0.75, 0.6875, 0.625, 0.8125, 0.625, 0.8125, 0.75, 0.75, 0.75, 0.75, 0.625, 0.875, 0.625, 0.875, 0.75, 0.8125, 0.75, 0.8125, 0.625, 0.9375, 0.625, 0.9375, 0.75, 0.875, 0.75, 0.875, 0.625, 1.0, 0.625, 1.0, 0.75, 0.9375, 0.75, 0.9375, 0.625, 1.0, 0.5, 1.0, 0.625, 0.9375, 0.625, 0.9375, 0.5, 0.9375, 0.5, 0.9375, 0.625, 0.875, 0.625, 0.875, 0.5, 0.875, 0.5, 0.875, 0.625, 0.8125, 0.625, 0.8125, 0.5, 0.8125, 0.5, 0.8125, 0.625, 0.75, 0.625, 0.75, 0.5, 0.75, 0.5, 0.75, 0.625, 0.6875, 0.625, 0.6875, 0.5, 0.6875, 0.5, 0.6875, 0.625, 0.625, 0.625, 0.625, 0.5, 0.625, 0.5, 0.625, 0.625, 0.5625, 0.625, 0.5625, 0.5, 0.5625, 0.5, 0.5625, 0.625, 0.5, 0.625, 0.5, 0.5, 0.5, 0.5, 0.5, 0.625, 0.4375, 0.625, 0.4375, 0.5, 0.4375, 0.5, 0.4375, 0.625, 0.375, 0.625, 0.375, 0.5, 0.375, 0.5, 0.375, 0.625, 0.3125, 0.625, 0.3125, 0.5, 0.3125, 0.5, 0.3125, 0.625, 0.25, 0.625, 0.25, 0.5, 0.25, 0.5, 0.25, 0.625, 0.1875, 0.625, 0.1875, 0.5, 0.1875, 0.5, 0.1875, 0.625, 0.125, 0.625, 0.125, 0.5, 0.125, 0.5, 0.125, 0.625, 0.0625, 0.625, 0.0625, 0.5, 0.0625, 0.5, 0.0625, 0.625, 0.0, 0.625, 0.0, 0.5, 0.0625, 0.8593, 0.0625, 0.875, 0.0, 0.875, 0.0, 0.8593, 0.125, 0.8593, 0.125, 0.875, 0.0625, 0.875, 0.0625, 0.8593, 0.1875, 0.8593, 0.1875, 0.875, 0.125, 0.875, 0.125, 0.8593, 0.25, 0.8593, 0.25, 0.875, 0.1875, 0.875, 0.1875, 0.8593, 0.3125, 0.8593, 0.3125, 0.875, 0.25, 0.875, 0.25, 0.8593, 0.375, 0.8593, 0.375, 0.875, 0.3125, 0.875, 0.3125, 0.8593, 0.4375, 0.8593, 0.4375, 0.875, 0.375, 0.875, 0.375, 0.8593, 0.5, 0.8593, 0.5, 0.875, 0.4375, 0.875, 0.4375, 0.8593, 0.5625, 0.8593, 0.5625, 0.875, 0.5, 0.875, 0.5, 0.8593, 0.625, 0.8593, 0.625, 0.875, 0.5625, 0.875, 0.5625, 0.8593, 0.6875, 0.8593, 0.6875, 0.875, 0.625, 0.875, 0.625, 0.8593, 0.75, 0.8593, 0.75, 0.875, 0.6875, 0.875, 0.6875, 0.8593, 0.8125, 0.8593, 0.8125, 0.875, 0.75, 0.875, 0.75, 0.8593, 0.875, 0.8593, 0.875, 0.875, 0.8125, 0.875, 0.8125, 0.8593, 0.9375, 0.8593, 0.9375, 0.875, 0.875, 0.875, 0.875, 0.8593, 1.0, 0.8593, 1.0, 0.875, 0.9375, 0.875, 0.9375, 0.8593, 1.0, 0.832, 1.0, 0.8593, 0.9375, 0.8593, 0.9375, 0.832, 0.9375, 0.832, 0.9375, 0.8593, 0.875, 0.8593, 0.875, 0.832, 0.875, 0.832, 0.875, 0.8593, 0.8125, 0.8593, 0.8125, 0.832, 0.8125, 0.832, 0.8125, 0.8593, 0.75, 0.8593, 0.75, 0.832, 0.75, 0.832, 0.75, 0.8593, 0.6875, 0.8593, 0.6875, 0.832, 0.6875, 0.832, 0.6875, 0.8593, 0.625, 0.8593, 0.625, 0.832, 0.625, 0.832, 0.625, 0.8593, 0.5625, 0.8593, 0.5625, 0.832, 0.5625, 0.832, 0.5625, 0.8593, 0.5, 0.8593, 0.5, 0.832, 0.5, 0.832, 0.5, 0.8593, 0.4375, 0.8593, 0.4375, 0.832, 0.4375, 0.832, 0.4375, 0.8593, 0.375, 0.8593, 0.375, 0.832, 0.375, 0.832, 0.375, 0.8593, 0.3125, 0.8593, 0.3125, 0.832, 0.3125, 0.832, 0.3125, 0.8593, 0.25, 0.8593, 0.25, 0.832, 0.25, 0.832, 0.25, 0.8593, 0.1875, 0.8593, 0.1875, 0.832, 0.1875, 0.832, 0.1875, 0.8593, 0.125, 0.8593, 0.125, 0.832, 0.125, 0.832, 0.125, 0.8593, 0.0625, 0.8593, 0.0625, 0.832, 0.0625, 0.832, 0.0625, 0.8593, 0.0, 0.8593, 0.0, 0.832, 1.0, 0.75, 1.0, 0.7773, 0.9375, 0.7773, 0.9375, 0.75, 0.9375, 0.75, 0.9375, 0.7773, 0.875, 0.7773, 0.875, 0.75, 0.875, 0.75, 0.875, 0.7773, 0.8125, 0.7773, 0.8125, 0.75, 0.8125, 0.75, 0.8125, 0.7773, 0.75, 0.7773, 0.75, 0.75, 0.75, 0.75, 0.75, 0.7773, 0.6875, 0.7773, 0.6875, 0.75, 0.6875, 0.75, 0.6875, 0.7773, 0.625, 0.7773, 0.625, 0.75, 0.625, 0.75, 0.625, 0.7773, 0.5625, 0.7773, 0.5625, 0.75, 0.5625, 0.75, 0.5625, 0.7773, 0.5, 0.7773, 0.5, 0.75, 0.5, 0.75, 0.5, 0.7773, 0.4375, 0.7773, 0.4375, 0.75, 0.4375, 0.75, 0.4375, 0.7773, 0.375, 0.7773, 0.375, 0.75, 0.375, 0.75, 0.375, 0.7773, 0.3125, 0.7773, 0.3125, 0.75, 0.3125, 0.75, 0.3125, 0.7773, 0.25, 0.7773, 0.25, 0.75, 0.25, 0.75, 0.25, 0.7773, 0.1875, 0.7773, 0.1875, 0.75, 0.1875, 0.75, 0.1875, 0.7773, 0.125, 0.7773, 0.125, 0.75, 0.125, 0.75, 0.125, 0.7773, 0.0625, 0.7773, 0.0625, 0.75, 0.0625, 0.75, 0.0625, 0.7773, 0.0, 0.7773, 0.0, 0.75, 0.125, 0.7773, 0.125, 0.832, 0.0625, 0.832, 0.0625, 0.7773, 0.1875, 0.7773, 0.1875, 0.832, 0.125, 0.832, 0.125, 0.7773, 0.25, 0.7773, 0.25, 0.832, 0.1875, 0.832, 0.1875, 0.7773, 0.3125, 0.7773, 0.3125, 0.832, 0.25, 0.832, 0.25, 0.7773, 0.375, 0.7773, 0.375, 0.832, 0.3125, 0.832, 0.3125, 0.7773, 0.4375, 0.7773, 0.4375, 0.832, 0.375, 0.832, 0.375, 0.7773, 0.5, 0.7773, 0.5, 0.832, 0.4375, 0.832, 0.4375, 0.7773, 0.5625, 0.7773, 0.5625, 0.832, 0.5, 0.832, 0.5, 0.7773, 0.625, 0.7773, 0.625, 0.832, 0.5625, 0.832, 0.5625, 0.7773, 0.6875, 0.7773, 0.6875, 0.832, 0.625, 0.832, 0.625, 0.7773, 0.75, 0.7773, 0.75, 0.832, 0.6875, 0.832, 0.6875, 0.7773, 0.8125, 0.7773, 0.8125, 0.832, 0.75, 0.832, 0.75, 0.7773, 0.875, 0.7773, 0.875, 0.832, 0.8125, 0.832, 0.8125, 0.7773, 0.9375, 0.7773, 0.9375, 0.832, 0.875, 0.832, 0.875, 0.7773, 1.0, 0.7773, 1.0, 0.832, 0.9375, 0.832, 0.9375, 0.7773, 0.0625, 0.7773, 0.0625, 0.832, 0.0, 0.832, 0.0, 0.7773])
me_cylinder_005.update()
me_cylinder_006 = bpy.data.meshes.new('Cylinder.006')
me_cylinder_006.from_pydata([(4.465, 1.0, 0.7319), (4.741, 0.9239, 0.7117), (4.974, 0.7071, 0.6947), (5.13, 0.3827, 0.6833), (5.184, 5.622e-07, 0.6792), (5.13, -0.3827, 0.6833), (4.974, -0.7071, 0.6947), (4.741, -0.9239, 0.7117), (4.466, -1.0, 0.7319), (4.19, -0.9239, 0.752), (3.957, -0.7071, 0.7691), (3.801, -0.3827, 0.7805), (3.747, 6.378e-07, 0.7845), (3.801, 0.3827, 0.7805), (3.957, 0.7071, 0.7691), (4.19, 0.9239, 0.752), (0.0, 1.0, 0.0), (0.3827, 0.9239, 0.0), (0.7071, 0.7071, 0.0), (0.9239, 0.3827, 0.0), (1.0, 0.0, 0.0), (0.9239, -0.3827, 0.0), (0.7071, -0.7071, 0.0), (0.3827, -0.9239, 0.0), (0.0, -1.0, 0.0), (-0.3827, -0.9239, 0.0), (-0.7071, -0.7071, 0.0), (-0.9239, -0.3827, 0.0), (-1.0, 0.0, 0.0), (-0.9239, 0.3827, 0.0), (-0.7071, 0.7071, 0.0), (-0.3827, 0.9239, 0.0), (0.4503, 1.0, 0.3722), (0.7254, 0.9239, 0.3521), (0.9586, 0.7071, 0.335), (1.114, 0.3827, 0.3236), (1.169, 2.272e-08, 0.3196), (1.114, -0.3827, 0.3236), (0.9586, -0.7071, 0.335), (0.7254, -0.9239, 0.3521), (0.4503, -1.0, 0.3722), (0.1753, -0.9239, 0.3924), (-0.05792, -0.7071, 0.4095), (-0.2137, -0.3827, 0.4209), (-0.2684, 9.829e-08, 0.4249), (-0.2137, 0.3827, 0.4209), (-0.05792, 0.7071, 0.4095), (0.1753, 0.9239, 0.3924), (0.3827, 0.9239, 0.2821), (0.7071, 0.7071, 0.2821), (0.9239, 0.3827, 0.2821), (1.0, 0.0, 0.2821), (0.9239, -0.3827, 0.2821), (0.7071, -0.7071, 0.2821), (0.3827, -0.9239, 0.2821), (1.855e-08, -1.0, 0.2821), (-0.3827, -0.9239, 0.2821), (-0.7071, -0.7071, 0.2821), (-0.9239, -0.3827, 0.2821), (-1.0, 0.0, 0.2821), (-0.9239, 0.3827, 0.2821), (-0.7071, 0.7071, 0.2821), (-0.3827, 0.9239, 0.2821), (1.855e-08, 1.0, 0.2821)], [], [(32, 0, 1, 33), (33, 1, 2, 34), (34, 2, 3, 35), (35, 3, 4, 36), (36, 4, 5, 37), (37, 5, 6, 38), (38, 6, 7, 39), (39, 7, 8, 40), (40, 8, 9, 41), (41, 9, 10, 42), (42, 10, 11, 43), (43, 11, 12, 44), (44, 12, 13, 45), (45, 13, 14, 46), (1, 0, 15, 14, 13, 12, 11, 10, 9, 8, 7, 6, 5, 4, 3, 2), (46, 14, 15, 47), (47, 15, 0, 32), (62, 47, 32, 63), (61, 46, 47, 62), (60, 45, 46, 61), (59, 44, 45, 60), (58, 43, 44, 59), (57, 42, 43, 58), (56, 41, 42, 57), (55, 40, 41, 56), (54, 39, 40, 55), (53, 38, 39, 54), (52, 37, 38, 53), (51, 36, 37, 52), (50, 35, 36, 51), (49, 34, 35, 50), (48, 33, 34, 49), (63, 32, 33, 48), (16, 63, 48, 17), (17, 48, 49, 18), (18, 49, 50, 19), (19, 50, 51, 20), (20, 51, 52, 21), (21, 52, 53, 22), (22, 53, 54, 23), (23, 54, 55, 24), (24, 55, 56, 25), (25, 56, 57, 26), (26, 57, 58, 27), (27, 58, 59, 28), (28, 59, 60, 29), (29, 60, 61, 30), (30, 61, 62, 31), (31, 62, 63, 16)])
_uv = me_cylinder_006.uv_layers.new(name='UVMap')
_uv.uv.foreach_set('vector', [1.0, 0.875, 1.0, 1.0, 0.9375, 1.0, 0.9375, 0.875, 0.9375, 0.875, 0.9375, 1.0, 0.875, 1.0, 0.875, 0.875, 0.875, 0.875, 0.875, 1.0, 0.8125, 1.0, 0.8125, 0.875, 0.8125, 0.875, 0.8125, 1.0, 0.75, 1.0, 0.75, 0.875, 0.75, 0.875, 0.75, 1.0, 0.6875, 1.0, 0.6875, 0.875, 0.6875, 0.875, 0.6875, 1.0, 0.625, 1.0, 0.625, 0.875, 0.625, 0.875, 0.625, 1.0, 0.5625, 1.0, 0.5625, 0.875, 0.5625, 0.875, 0.5625, 1.0, 0.5, 1.0, 0.5, 0.875, 0.5, 0.875, 0.5, 1.0, 0.4375, 1.0, 0.4375, 0.875, 0.4375, 0.875, 0.4375, 1.0, 0.375, 1.0, 0.375, 0.875, 0.375, 0.875, 0.375, 1.0, 0.3125, 1.0, 0.3125, 0.875, 0.3125, 0.875, 0.3125, 1.0, 0.25, 1.0, 0.25, 0.875, 0.25, 0.875, 0.25, 1.0, 0.1875, 1.0, 0.1875, 0.875, 0.1875, 0.875, 0.1875, 1.0, 0.125, 1.0, 0.125, 0.875, 0.3418, 0.4717, 0.25, 0.49, 0.1582, 0.4717, 0.08029, 0.4197, 0.02827, 0.3418, 0.01, 0.25, 0.02827, 0.1582, 0.08029, 0.08029, 0.1582, 0.02827, 0.25, 0.01, 0.3418, 0.02827, 0.4197, 0.08029, 0.4717, 0.1582, 0.49, 0.25, 0.4717, 0.3418, 0.4197, 0.4197, 0.125, 0.875, 0.125, 1.0, 0.0625, 1.0, 0.0625, 0.875, 0.0625, 0.875, 0.0625, 1.0, 0.0, 1.0, 0.0, 0.875, 0.0625, 0.8125, 0.0625, 0.875, 0.0, 0.875, 0.0, 0.8125, 0.125, 0.8125, 0.125, 0.875, 0.0625, 0.875, 0.0625, 0.8125, 0.1875, 0.8125, 0.1875, 0.875, 0.125, 0.875, 0.125, 0.8125, 0.25, 0.8125, 0.25, 0.875, 0.1875, 0.875, 0.1875, 0.8125, 0.3125, 0.8125, 0.3125, 0.875, 0.25, 0.875, 0.25, 0.8125, 0.375, 0.8125, 0.375, 0.875, 0.3125, 0.875, 0.3125, 0.8125, 0.4375, 0.8125, 0.4375, 0.875, 0.375, 0.875, 0.375, 0.8125, 0.5, 0.8125, 0.5, 0.875, 0.4375, 0.875, 0.4375, 0.8125, 0.5625, 0.8125, 0.5625, 0.875, 0.5, 0.875, 0.5, 0.8125, 0.625, 0.8125, 0.625, 0.875, 0.5625, 0.875, 0.5625, 0.8125, 0.6875, 0.8125, 0.6875, 0.875, 0.625, 0.875, 0.625, 0.8125, 0.75, 0.8125, 0.75, 0.875, 0.6875, 0.875, 0.6875, 0.8125, 0.8125, 0.8125, 0.8125, 0.875, 0.75, 0.875, 0.75, 0.8125, 0.875, 0.8125, 0.875, 0.875, 0.8125, 0.875, 0.8125, 0.8125, 0.9375, 0.8125, 0.9375, 0.875, 0.875, 0.875, 0.875, 0.8125, 1.0, 0.8125, 1.0, 0.875, 0.9375, 0.875, 0.9375, 0.8125, 1.0, 0.75, 1.0, 0.8125, 0.9375, 0.8125, 0.9375, 0.75, 0.9375, 0.75, 0.9375, 0.8125, 0.875, 0.8125, 0.875, 0.75, 0.875, 0.75, 0.875, 0.8125, 0.8125, 0.8125, 0.8125, 0.75, 0.8125, 0.75, 0.8125, 0.8125, 0.75, 0.8125, 0.75, 0.75, 0.75, 0.75, 0.75, 0.8125, 0.6875, 0.8125, 0.6875, 0.75, 0.6875, 0.75, 0.6875, 0.8125, 0.625, 0.8125, 0.625, 0.75, 0.625, 0.75, 0.625, 0.8125, 0.5625, 0.8125, 0.5625, 0.75, 0.5625, 0.75, 0.5625, 0.8125, 0.5, 0.8125, 0.5, 0.75, 0.5, 0.75, 0.5, 0.8125, 0.4375, 0.8125, 0.4375, 0.75, 0.4375, 0.75, 0.4375, 0.8125, 0.375, 0.8125, 0.375, 0.75, 0.375, 0.75, 0.375, 0.8125, 0.3125, 0.8125, 0.3125, 0.75, 0.3125, 0.75, 0.3125, 0.8125, 0.25, 0.8125, 0.25, 0.75, 0.25, 0.75, 0.25, 0.8125, 0.1875, 0.8125, 0.1875, 0.75, 0.1875, 0.75, 0.1875, 0.8125, 0.125, 0.8125, 0.125, 0.75, 0.125, 0.75, 0.125, 0.8125, 0.0625, 0.8125, 0.0625, 0.75, 0.0625, 0.75, 0.0625, 0.8125, 0.0, 0.8125, 0.0, 0.75])
me_cylinder_006.update()

# ---- objects
ob_cube = bpy.data.objects.new('Cube', me_cube)
ob_empty = bpy.data.objects.new('Empty', None)
ob_cylinder = bpy.data.objects.new('Cylinder', me_cylinder_001)
ob_cylinder_001 = bpy.data.objects.new('Cylinder.001', me_cylinder_002)
ob_cylinder_002 = bpy.data.objects.new('Cylinder.002', me_cylinder_003)
ob_cylinder_003 = bpy.data.objects.new('Cylinder.003', me_cylinder_004)
ob_cylinder_004 = bpy.data.objects.new('Cylinder.004', me_cylinder_005)
ob_cylinder_005 = bpy.data.objects.new('Cylinder.005', me_cylinder_006)

# ---- transforms, parenting, visibility, modifiers, constraints
ob_cube.location = (-0.8422, 0.0, 0.0)
ob_cube.lock_rotations_4d = False
ob_cube.empty_display_type = 'ARROWS'
ob_cube.lineart.crease_threshold = 0.0
ob_cube.use_mesh_mirror_x = True
_m = ob_cube.modifiers.new('Mirror', 'MIRROR')
_m.use_axis = (False, True, False)
ob_empty.location = (0.0, 15.28, 0.0)
ob_empty.rotation_euler = (1.571, 0.0, 0.0)
ob_empty.empty_display_type = 'IMAGE'
ob_empty.empty_display_size = 5.0
ob_empty.hide_select = True
ob_cylinder.location = (-0.823, -3.725e-09, 0.3854)
ob_cylinder.rotation_euler = (0.0, 1.571, 0.0)
ob_cylinder.scale = (-0.098, -0.098, 0.717)
ob_cylinder_001.location = (-1.552, -3.725e-09, 0.3854)
ob_cylinder_001.rotation_euler = (0.0, 1.571, 0.0)
ob_cylinder_001.scale = (-0.1107, -0.1107, -0.0303)
ob_cylinder_002.location = (-0.05988, -3.725e-09, 0.3854)
ob_cylinder_002.rotation_euler = (0.0, -1.571, 0.0)
ob_cylinder_002.scale = (-0.1107, -0.1107, -0.04502)
ob_cylinder_003.location = (0.6543, -3.725e-09, 0.3854)
ob_cylinder_003.rotation_euler = (0.0, 1.571, 0.0)
ob_cylinder_003.scale = (-0.07548, -0.07548, 0.717)
ob_cylinder_004.location = (1.369, -3.725e-09, 0.3854)
ob_cylinder_004.rotation_euler = (0.0, 1.571, 0.0)
ob_cylinder_004.scale = (-0.119, -0.119, 1.064)
ob_cylinder_005.location = (0.9031, -3.725e-09, 0.07466)
ob_cylinder_005.rotation_euler = (0.0, 1.571, 0.0)
ob_cylinder_005.scale = (-0.05887, -0.05887, 0.7778)
_m = ob_cylinder_005.modifiers.new('Mirror', 'MIRROR')
_m.use_axis = (False, False, True)

# ---- collection membership
col_collection.objects.link(ob_cube)
col_collection.objects.link(ob_empty)
col_collection.objects.link(ob_cylinder)
col_collection.objects.link(ob_cylinder_001)
col_collection.objects.link(ob_cylinder_002)
col_collection.objects.link(ob_cylinder_003)
col_collection.objects.link(ob_cylinder_004)
col_collection.objects.link(ob_cylinder_005)

# ---- scene / render settings (as saved in the file)
scene.frame_start = 1; scene.frame_end = 250; scene.frame_set(1)
scene.render.engine = 'BLENDER_EEVEE_NEXT'
scene.cycles.sampling_pattern = 'TABULATED_SOBOL'
scene.cycles.use_light_tree = False
scene.view_settings.view_transform = 'Filmic'
bpy.context.view_layer.update()

# ---- added for rendering (the .blend has no active camera and no usable light): camera, sun
cam_auto = bpy.data.cameras.new('AutoCamera')
cam_auto.lens = 50.0
cam_auto.sensor_width = 36.0
cam_auto.clip_end = 1000.0
ob_auto_camera = bpy.data.objects.new('AutoCamera', cam_auto)
scene.collection.objects.link(ob_auto_camera)
ob_auto_camera.location = (4.78485, -5.66155, 3.79643)
ob_auto_camera.rotation_euler = (1.09748, -7.21219e-08, 0.694738)
scene.camera = ob_auto_camera
light_auto_sun = bpy.data.lights.new('AutoSun', 'SUN')
light_auto_sun.energy = 3.0
light_auto_sun.angle = 0.0523599
ob_auto_sun = bpy.data.objects.new('AutoSun', light_auto_sun)
scene.collection.objects.link(ob_auto_sun)
ob_auto_sun.rotation_euler = (0.872665, 0.174533, 0.523599)
bpy.context.view_layer.update()
